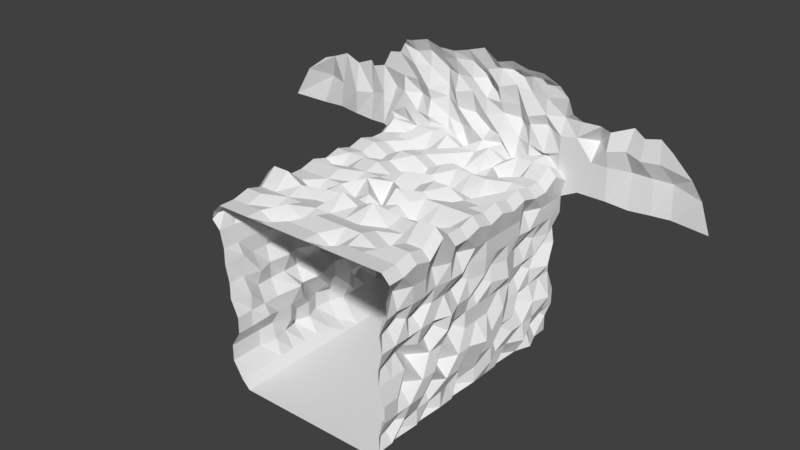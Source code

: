 # Source: cliffs2.blend  (saved by Blender 2.78.0; exported with 4.5.12 LTS)
import bpy
from mathutils import Matrix  # noqa: F401  (used for matrix-valued properties, if any)

bpy.ops.wm.read_factory_settings(use_empty=True)
scene = bpy.context.scene
scene.name = 'Scene'

# ---- collections
col_collection_1 = bpy.data.collections.new('Collection 1'); scene.collection.children.link(col_collection_1)

# ---- materials (node trees are filled in below, after node groups)
mat_material = bpy.data.materials.new('Material')
mat_material.alpha_threshold = 0.0
mat_material.use_transparent_shadow = False
mat_material.roughness = 0.5
mat_material.line_color = (0.0, 0.0, 0.0, 1.0)

# ---- material node trees

# ---- world
world_world = bpy.data.worlds.new('World'); scene.world = world_world
world_world.color = (0.05088, 0.05088, 0.05088)
world_world.use_sun_shadow = False
world_world.sun_shadow_jitter_overblur = 0.0
world_world.cycles.sampling_method = 'MANUAL'

# ---- meshes
me_cube = bpy.data.meshes.new('Cube')
me_cube.from_pydata([(1.0, 1.0, -1.0), (1.0, -1.0, -1.0), (-1.0, -1.0, -1.0), (-1.0, 1.0, -1.0), (1.0, 5.0, -1.0), (-1.0, 5.0, -1.0), (-1.0, 3.0, -1.0), (1.0, 3.0, -1.0), (1.0, 7.0, -1.0), (-1.0, 7.0, -1.0), (1.0, 9.0, -1.0), (-1.0, 9.0, -1.0), (1.0, -3.0, -1.0), (-1.0, -3.0, -1.0), (1.0, -5.0, -1.0), (-1.0, -5.0, -1.0), (1.0, -7.0, -1.0), (-1.0, -7.0, -1.0), (1.0, -9.0, -1.0), (-1.0, -9.0, -1.0), (1.0, -11.0, -1.0), (-1.0, -11.0, -1.0), (1.0, 11.0, -1.0), (-1.0, 11.0, -1.0), (1.0, 13.0, -1.0), (-1.0, 13.0, -1.0), (1.0, 15.0, -1.0), (-1.0, 15.0, -1.0), (1.0, -13.0, -1.0), (-1.0, -13.0, -1.0), (1.0, -15.0, -1.0), (-1.0, -15.0, -1.0), (3.0, 1.0, -1.0), (3.0, -1.0, -1.0), (3.0, 5.0, -1.0), (3.0, 3.0, -1.0), (3.0, 7.0, -1.0), (3.0, 9.0, -1.0), (3.0, -3.0, -1.0), (3.0, -5.0, -1.0), (3.0, -7.0, -1.0), (3.0, -9.0, -1.0), (3.0, -11.0, -1.0), (3.0, 11.0, -1.0), (3.0, 13.0, -1.0), (3.0, 15.0, -1.0), (3.0, -13.0, -1.0), (3.0, -15.0, -1.0), (5.0, 1.0, -1.0), (5.0, -1.0, -1.0), (5.0, 5.0, -1.0), (5.0, 3.0, -1.0), (5.0, 7.0, -1.0), (5.0, 9.0, -1.0), (5.0, -3.0, -1.0), (5.0, -5.0, -1.0), (5.0, -7.0, -1.0), (5.0, -9.0, -1.0), (5.0, -11.0, -1.0), (5.0, 11.0, -1.0), (5.0, 13.0, -1.0), (5.0, 15.0, -1.0), (5.0, -13.0, -1.0), (5.0, -15.0, -1.0), (7.0, 1.0, -1.0), (7.0, -1.0, -1.0), (7.0, 5.0, -1.0), (7.0, 3.0, -1.0), (7.0, 7.0, -1.0), (7.0, 9.0, -1.0), (7.0, -3.0, -1.0), (7.0, -5.0, -1.0), (7.0, -7.0, -1.0), (7.0, -9.0, -1.0), (7.0, -11.0, -1.0), (7.0, 11.0, -1.0), (7.0, 13.0, -1.0), (7.0, 15.0, -1.0), (7.0, -13.0, -1.0), (7.0, -15.0, -1.0), (9.0, 1.0, -1.0), (9.0, -1.0, -1.0), (9.0, 5.0, -1.0), (9.0, 3.0, -1.0), (9.0, 7.0, -1.0), (9.0, 9.0, -1.0), (9.0, -3.0, -1.0), (9.0, -5.0, -1.0), (9.0, -7.0, -1.0), (9.0, -9.0, -1.0), (9.0, -11.0, -1.0), (9.0, 11.0, -1.0), (9.0, 13.0, -1.0), (9.0, 15.0, -1.0), (9.0, -13.0, -1.0), (9.0, -15.0, -1.0), (-3.0, -1.0, -1.0), (-3.0, 1.0, -1.0), (-3.0, 5.0, -1.0), (-3.0, 3.0, -1.0), (-3.0, 7.0, -1.0), (-3.0, 9.0, -1.0), (-3.0, -3.0, -1.0), (-3.0, -5.0, -1.0), (-3.0, -7.0, -1.0), (-3.0, -9.0, -1.0), (-3.0, -11.0, -1.0), (-3.0, 11.0, -1.0), (-3.0, 13.0, -1.0), (-3.0, 15.0, -1.0), (-3.0, -13.0, -1.0), (-3.0, -15.0, -1.0), (-5.0, -1.0, -1.0), (-5.0, 1.0, -1.0), (-5.0, 5.0, -1.0), (-5.0, 3.0, -1.0), (-5.0, 7.0, -1.0), (-5.0, 9.0, -1.0), (-5.0, -3.0, -1.0), (-5.0, -5.0, -1.0), (-5.0, -7.0, -1.0), (-5.0, -9.0, -1.0), (-5.0, -11.0, -1.0), (-5.0, 11.0, -1.0), (-5.0, 13.0, -1.0), (-5.0, 15.0, -1.0), (-5.0, -13.0, -1.0), (-5.0, -15.0, -1.0), (-7.0, -1.0, -1.0), (-7.0, 1.0, -1.0), (-7.0, 5.0, -1.0), (-7.0, 3.0, -1.0), (-7.0, 7.0, -1.0), (-7.0, 9.0, -1.0), (-7.0, -3.0, -1.0), (-7.0, -5.0, -1.0), (-7.0, -7.0, -1.0), (-7.0, -9.0, -1.0), (-7.0, -11.0, -1.0), (-7.0, 11.0, -1.0), (-7.0, 13.0, -1.0), (-7.0, 15.0, -1.0), (-7.0, -13.0, -1.0), (-7.0, -15.0, -1.0), (-9.0, -1.0, -1.0), (-9.0, 1.0, -1.0), (-9.0, 5.0, -1.0), (-9.0, 3.0, -1.0), (-9.0, 7.0, -1.0), (-9.0, 9.0, -1.0), (-9.0, -3.0, -1.0), (-9.0, -5.0, -1.0), (-9.0, -7.0, -1.0), (-9.0, -9.0, -1.0), (-9.0, -11.0, -1.0), (-9.0, 11.0, -1.0), (-9.0, 13.0, -1.0), (-9.0, 15.0, -1.0), (-9.0, -13.0, -1.0), (-9.0, -15.0, -1.0), (10.0, 1.0, 0.0), (8.289, -1.0, 0.0), (10.0, 5.0, 0.0), (10.0, 3.0, 0.0), (8.695, 7.0, 0.0), (10.0, 9.0, 0.0), (10.0, -3.0, 0.0), (10.0, -5.0, 0.0), (8.289, -7.0, 0.0), (10.0, -9.0, 0.0), (8.695, -11.0, 0.0), (10.78, 11.0, 0.0), (10.0, 13.0, 0.0), (10.0, 15.0, 0.0), (10.0, -13.0, 0.0), (10.0, -15.0, 0.0), (10.0, 1.0, 2.0), (9.426, -1.0, 2.613), (10.0, 5.0, 2.0), (10.78, 3.0, 2.0), (10.0, 7.0, 2.0), (11.15, 9.0, 2.0), (9.426, -3.0, 2.0), (10.0, -5.0, 2.0), (10.0, -7.0, 2.0), (10.0, -9.0, 2.0), (10.0, -11.0, 2.0), (10.0, 11.0, 2.0), (8.289, 13.0, 3.253), (10.0, 15.0, 2.0), (8.695, -13.0, 2.0), (10.0, -15.0, 2.0), (10.75, 1.0, 4.0), (9.961, -1.0, 4.0), (9.044, 5.0, 5.253), (10.75, 3.0, 4.0), (10.75, 7.0, 4.0), (10.75, 9.0, 4.0), (10.75, -3.0, 4.0), (10.75, -5.0, 4.0), (9.044, -7.0, 4.0), (10.75, -9.0, 4.0), (10.75, -11.0, 4.0), (10.75, 11.0, 4.0), (10.75, 13.0, 4.0), (10.75, 15.0, 4.0), (10.75, -13.0, 4.0), (10.75, -15.0, 4.0), (11.53, 1.0, 6.0), (10.75, -1.0, 6.0), (10.75, 5.0, 6.0), (10.75, 3.0, 6.0), (10.75, 7.0, 6.0), (9.044, 9.0, 6.613), (10.75, -3.0, 6.0), (9.044, -5.0, 5.56), (10.75, -7.0, 6.0), (10.75, -9.0, 6.0), (9.044, -11.0, 6.0), (10.75, 11.0, 6.0), (11.53, 13.0, 6.0), (10.75, 15.0, 6.0), (10.75, -13.0, 6.0), (10.75, -15.0, 6.0), (10.0, 1.0, 8.0), (10.0, -1.0, 8.0), (10.78, 5.0, 8.0), (10.0, 3.0, 8.0), (10.0, 7.0, 8.0), (10.0, 9.0, 8.0), (8.289, -3.0, 9.051), (10.0, -5.0, 8.0), (10.0, -7.0, 8.0), (8.289, -9.0, 8.0), (10.0, -11.0, 8.0), (10.0, 11.0, 8.0), (10.0, 13.0, 8.0), (10.0, 15.0, 8.0), (10.0, -13.0, 8.0), (10.0, -15.0, 8.0), (10.0, 1.0, 10.0), (10.0, -1.0, 10.0), (10.0, 5.0, 10.0), (10.0, 3.0, 10.0), (10.0, 7.0, 10.0), (8.289, 9.226, 11.05), (10.0, -3.0, 10.0), (10.78, -5.0, 10.0), (8.061, -6.774, 11.05), (10.0, -9.0, 10.0), (8.289, -11.0, 10.0), (10.0, 11.0, 10.0), (11.15, 13.0, 10.0), (10.0, 15.0, 10.0), (8.695, -13.0, 10.0), (10.0, -15.0, 10.0), (8.78, 1.226, 13.05), (10.49, -1.0, 12.0), (11.27, 5.0, 12.0), (10.49, 3.0, 12.0), (10.49, 7.0, 12.0), (10.49, 9.0, 12.0), (10.49, -3.0, 12.0), (11.27, -5.0, 12.0), (10.49, -7.0, 12.0), (10.49, -9.0, 12.0), (10.49, -11.0, 12.0), (10.49, 11.0, 12.0), (9.345, 13.0, 12.0), (10.49, 15.0, 12.0), (10.49, -13.0, 12.0), (10.49, -15.0, 12.0), (10.93, 1.0, 14.0), (10.15, -1.0, 14.0), (10.93, 5.0, 14.0), (10.15, 3.0, 14.0), (10.15, 7.0, 14.0), (9.22, 9.0, 14.76), (8.78, -3.0, 14.63), (10.15, -5.0, 14.0), (10.15, -7.0, 14.0), (8.78, -9.0, 13.52), (10.15, -11.0, 14.0), (10.15, 11.0, 14.0), (10.93, 13.0, 14.0), (10.15, 15.0, 14.0), (8.846, -13.0, 14.57), (10.15, -15.0, 14.0), (11.03, 1.0, 16.0), (10.24, -1.0, 16.0), (11.03, 5.0, 16.0), (11.03, 3.0, 16.0), (11.03, 7.0, 16.22), (11.03, 9.0, 16.0), (11.03, -3.0, 16.0), (11.03, -5.0, 16.0), (10.65, -7.0, 16.0), (11.03, -9.0, 16.0), (11.03, -11.0, 16.0), (11.03, 11.0, 16.0), (11.03, 13.0, 16.0), (11.03, 15.0, 16.0), (10.72, -13.0, 16.0), (11.03, -15.0, 16.0), (11.03, 1.0, 18.0), (11.03, -1.0, 18.0), (11.03, 5.0, 18.0), (11.03, 3.0, 18.0), (11.03, 7.0, 18.0), (10.1, 9.0, 18.0), (10.1, -3.0, 18.0), (11.03, -5.0, 18.0), (10.1, -7.0, 18.0), (11.03, -9.0, 18.0), (11.03, -11.0, 18.0), (11.03, 11.0, 18.0), (11.03, 13.0, 18.0), (11.03, 15.0, 18.0), (10.13, -13.0, 18.0), (11.03, -15.0, 18.0), (-10.0, -1.0, 0.0), (-10.59, 1.0, 0.0), (-10.0, 5.0, 0.0), (-10.0, 3.0, 0.0), (-10.0, 7.0, 0.0), (-10.0, 9.0, 0.0), (-10.0, -3.0, 0.0), (-10.0, -5.0, 0.0), (-10.0, -7.0, 0.0), (-10.0, -9.0, 0.0), (-10.0, -11.0, 0.0), (-10.0, 11.0, 0.0), (-10.0, 13.0, 0.0), (-10.0, 15.0, 0.0), (-10.0, -13.0, 0.0), (-10.0, -15.0, 0.0), (-12.07, -1.0, 2.0), (-11.83, 1.0, 2.0), (-11.23, 5.0, 2.0), (-11.23, 3.0, 2.0), (-11.23, 7.0, 2.0), (-11.23, 9.0, 2.0), (-11.23, -3.0, 2.0), (-12.07, -5.0, 2.0), (-11.23, -7.0, 2.0), (-10.51, -9.0, 2.0), (-11.23, -11.0, 2.0), (-12.31, 11.0, 2.0), (-10.15, 13.0, 2.0), (-11.23, 15.0, 2.0), (-11.23, -13.0, 2.0), (-11.23, -15.0, 2.0), (-12.07, -1.0, 4.0), (-11.83, 1.0, 4.0), (-11.23, 5.0, 4.0), (-10.13, 3.0, 4.0), (-12.07, 7.0, 4.0), (-11.23, 9.0, 4.0), (-11.23, -3.0, 4.0), (-11.23, -5.0, 4.0), (-10.13, -7.0, 4.0), (-11.23, -9.0, 4.0), (-11.23, -11.0, 4.0), (-11.23, 11.0, 4.0), (-11.23, 13.0, 4.0), (-11.23, 15.0, 4.0), (-11.23, -13.0, 4.0), (-11.23, -15.0, 4.0), (-10.0, -1.0, 6.0), (-10.59, 1.0, 6.0), (-10.0, 5.0, 6.0), (-10.0, 3.0, 6.0), (-10.0, 7.0, 6.0), (-10.0, 9.0, 6.0), (-11.07, -3.0, 6.0), (-10.0, -5.0, 6.0), (-10.0, -7.0, 6.0), (-10.0, -9.0, 6.0), (-9.274, -11.0, 6.708), (-8.893, 11.89, 6.0), (-10.0, 13.0, 6.708), (-10.0, 15.0, 6.0), (-10.0, -13.0, 6.0), (-10.0, -15.0, 6.0), (-10.0, -1.0, 8.0), (-10.59, 1.0, 8.0), (-8.893, 5.26, 8.551), (-10.0, 3.0, 8.0), (-10.0, 7.0, 8.0), (-10.0, 9.0, 8.0), (-8.935, -3.634, 8.551), (-10.0, -5.0, 8.0), (-8.893, -6.366, 8.551), (-10.0, -9.0, 8.0), (-10.0, -11.0, 8.0), (-10.0, 11.0, 8.0), (-11.07, 13.0, 8.0), (-10.0, 15.0, 8.0), (-10.0, -13.0, 8.0), (-10.0, -15.0, 8.0), (-10.92, -1.0, 10.0), (-12.59, 1.0, 10.0), (-10.92, 5.0, 10.0), (-10.92, 3.0, 10.0), (-9.817, 7.0, 10.0), (-10.92, 9.0, 10.0), (-10.92, -3.0, 10.0), (-10.92, -5.0, 10.0), (-10.92, -7.0, 10.0), (-10.92, -9.0, 10.0), (-10.92, -11.0, 10.0), (-11.76, 11.0, 10.0), (-10.92, 13.0, 10.0), (-10.92, 15.0, 10.0), (-9.817, -13.0, 10.0), (-10.92, -15.0, 10.0), (-10.92, -1.0, 12.0), (-11.51, 1.0, 12.0), (-10.92, 5.0, 12.0), (-12.0, 3.0, 12.0), (-9.817, 7.0, 12.0), (-11.76, 9.0, 12.0), (-9.817, -3.0, 12.0), (-10.92, -5.0, 12.0), (-9.817, -7.0, 12.55), (-10.92, -9.0, 12.0), (-10.2, -11.0, 12.0), (-10.92, 11.0, 12.0), (-10.92, 13.0, 12.0), (-10.92, 15.0, 12.0), (-10.92, -13.0, 12.0), (-10.92, -15.0, 12.0), (-11.39, -1.0, 14.0), (-11.99, 1.0, 14.0), (-11.39, 5.0, 14.0), (-11.39, 3.0, 14.0), (-11.39, 7.0, 14.0), (-11.39, 9.0, 14.0), (-10.29, -3.0, 14.0), (-11.39, -5.0, 14.0), (-11.39, -7.0, 14.0), (-11.39, -9.0, 14.0), (-11.39, -11.0, 14.0), (-10.81, 11.0, 14.0), (-11.39, 13.0, 14.0), (-11.39, 15.0, 14.0), (-10.67, -13.0, 14.71), (-11.39, -15.0, 14.0), (-12.23, -1.0, 16.0), (-11.99, 1.0, 16.0), (-11.83, 5.0, 16.0), (-10.81, 3.0, 16.55), (-11.83, 7.0, 16.0), (-11.24, 9.0, 16.0), (-11.39, -3.0, 16.0), (-11.39, -5.0, 16.0), (-10.67, -7.0, 16.47), (-10.67, -9.0, 16.0), (-11.39, -11.0, 16.0), (-11.83, 11.0, 16.0), (-11.24, 13.0, 16.0), (-11.83, 15.0, 16.0), (-11.39, -13.0, 16.0), (-11.39, -15.0, 16.0), (-11.83, -1.0, 18.0), (-11.68, 1.0, 18.0), (-11.83, 5.0, 18.0), (-11.83, 3.0, 18.0), (-10.5, 7.0, 18.0), (-11.83, 9.0, 18.0), (-11.83, -3.0, 18.0), (-11.83, -5.0, 18.0), (-11.09, -7.0, 18.0), (-11.83, -9.0, 18.0), (-11.09, -11.0, 18.0), (-10.5, 11.0, 18.0), (-11.83, 13.0, 18.0), (-11.83, 15.0, 18.0), (-11.83, -13.0, 18.0), (-11.83, -15.0, 18.0), (11.49, -15.0, 20.0), (11.49, -13.0, 20.0), (11.49, 15.0, 20.0), (11.49, 13.0, 21.13), (11.49, 11.0, 20.0), (11.49, -11.0, 20.54), (11.49, -9.0, 20.0), (11.49, -7.0, 21.72), (11.49, -5.0, 20.0), (11.49, -3.0, 20.0), (11.49, 9.0, 20.0), (11.49, 7.0, 20.54), (11.49, 3.0, 20.54), (11.49, 5.0, 20.0), (11.49, -1.0, 20.54), (11.49, 1.0, 20.0), (-12.83, -1.0, 20.03), (-12.83, 1.0, 19.0), (-12.83, 5.0, 19.0), (-11.92, 3.0, 19.38), (-12.83, 7.0, 20.03), (-12.83, 9.0, 19.0), (-12.83, -3.0, 19.0), (-12.83, -5.0, 19.81), (-12.83, -7.0, 20.03), (-12.83, -9.0, 19.0), (-12.83, -11.0, 19.0), (-11.92, 11.0, 19.34), (-12.83, 13.0, 19.0), (-12.83, 15.0, 19.0), (-12.83, -13.0, 20.03), (-12.83, -15.0, 19.0), (10.49, -15.0, 21.0), (10.49, -13.0, 21.0), (10.49, 15.0, 21.0), (10.49, 13.0, 22.13), (10.49, 11.0, 21.0), (10.49, -11.0, 21.54), (10.49, -9.0, 21.0), (10.49, -7.0, 22.72), (10.49, -5.0, 21.0), (10.49, -3.0, 21.0), (10.49, 9.0, 21.0), (10.49, 7.0, 21.54), (10.49, 3.0, 21.54), (10.49, 5.0, 21.0), (10.49, -1.0, 21.54), (10.49, 1.0, 21.0), (8.487, -15.0, 21.0), (8.487, -13.0, 21.0), (8.487, 15.84, 22.04), (8.487, 13.0, 22.13), (8.487, 11.0, 21.0), (8.487, -11.0, 21.54), (8.487, -9.0, 21.0), (8.487, -7.0, 22.72), (8.487, -5.0, 21.0), (8.487, -3.0, 19.94), (8.487, 9.0, 21.0), (8.487, 7.0, 20.24), (8.487, 3.0, 20.48), (8.487, 5.0, 21.0), (8.487, -1.0, 21.54), (8.487, 1.0, 21.0), (6.487, -15.0, 21.0), (6.487, -13.0, 21.0), (6.487, 15.0, 21.5), (6.487, 13.0, 22.13), (6.487, 11.0, 18.63), (6.487, -11.0, 20.5), (6.487, -9.0, 19.94), (6.487, -7.0, 20.47), (6.487, -5.0, 21.0), (6.487, -3.0, 19.96), (6.487, 9.0, 21.0), (6.487, 7.0, 21.54), (6.487, 3.0, 20.5), (6.487, 5.0, 19.69), (6.487, -1.0, 21.54), (6.487, 1.0, 21.0), (4.487, -15.0, 21.0), (4.487, -13.0, 21.0), (4.487, 15.13, 20.08), (4.487, 13.0, 21.08), (4.487, 11.0, 21.0), (4.487, -11.0, 21.54), (4.487, -9.0, 21.0), (4.487, -7.0, 20.47), (4.487, -5.0, 21.0), (4.487, -3.0, 19.38), (4.487, 9.0, 19.94), (4.487, 7.0, 21.54), (4.487, 3.0, 21.54), (4.487, 5.0, 19.96), (4.487, -1.0, 21.54), (4.487, 1.0, 19.96), (2.487, -15.0, 21.0), (2.487, -13.0, 19.96), (2.487, 15.71, 21.78), (2.487, 13.0, 22.13), (2.487, 11.0, 19.38), (2.487, -11.0, 21.54), (2.487, -9.0, 21.0), (2.487, -7.0, 22.72), (2.487, -5.0, 21.0), (2.487, -3.0, 21.0), (2.487, 9.0, 19.96), (2.487, 7.0, 21.54), (2.487, 3.0, 21.54), (2.487, 5.0, 19.38), (2.487, -1.0, 20.48), (2.487, 1.0, 21.0), (0.487, -15.0, 21.0), (0.487, -13.0, 21.0), (0.487, 14.5, 22.04), (0.487, 13.0, 21.08), (0.487, 11.0, 19.69), (0.487, -11.0, 21.54), (0.487, -9.0, 21.0), (0.487, -7.0, 21.68), (0.487, -5.0, 21.0), (0.487, -3.0, 19.96), (0.487, 9.0, 21.0), (0.487, 7.0, 21.54), (0.487, 3.0, 20.48), (0.487, 5.0, 21.0), (0.487, -1.0, 21.54), (0.487, 1.0, 19.94), (-1.513, -15.0, 21.0), (-1.513, -13.0, 21.0), (-1.513, 15.0, 19.73), (-1.513, 13.0, 21.08), (-1.513, 11.0, 21.0), (-1.513, -11.0, 21.54), (-1.513, -9.0, 21.0), (-1.513, -7.0, 22.72), (-1.513, -5.0, 19.38), (-1.513, -3.0, 21.0), (-1.513, 9.0, 19.96), (-1.513, 7.0, 20.5), (-1.513, 3.0, 21.54), (-1.513, 5.0, 19.03), (-1.513, -1.0, 18.85), (-1.513, 1.0, 21.0), (-3.513, -15.0, 21.0), (-3.513, -13.0, 21.0), (-3.513, 15.0, 21.0), (-3.513, 13.0, 22.13), (-3.513, 11.0, 21.0), (-3.513, -11.0, 20.5), (-3.513, -9.0, 21.0), (-3.513, -7.0, 20.55), (-3.513, -5.0, 19.38), (-3.513, -3.0, 19.96), (-3.513, 9.0, 21.0), (-3.513, 7.0, 21.54), (-3.513, 3.0, 20.5), (-3.513, 5.0, 19.96), (-3.513, -1.0, 21.54), (-3.513, 1.0, 21.0), (-5.513, -15.0, 21.0), (-5.513, -13.0, 19.96), (-5.513, 15.84, 21.58), (-5.513, 13.0, 22.13), (-5.513, 11.0, 19.96), (-5.513, -11.0, 21.54), (-5.513, -9.0, 21.0), (-5.513, -7.0, 20.55), (-5.513, -5.0, 21.0), (-5.513, -3.0, 21.0), (-5.513, 9.0, 21.0), (-5.513, 7.0, 21.54), (-5.513, 3.0, 21.54), (-5.513, 5.0, 21.0), (-5.513, -1.0, 20.48), (-5.513, 1.0, 21.0), (-7.513, -15.0, 21.0), (-7.513, -13.0, 21.0), (-7.513, 15.0, 22.04), (-7.513, 13.0, 22.13), (-7.513, 11.0, 21.0), (-7.513, -11.0, 20.5), (-7.513, -9.0, 21.0), (-7.513, -7.0, 21.66), (-7.513, -5.0, 19.96), (-7.513, -3.0, 21.0), (-7.513, 9.0, 19.96), (-7.513, 7.0, 20.5), (-7.513, 3.0, 21.54), (-7.513, 5.0, 19.96), (-7.513, -1.0, 21.54), (-7.513, 1.0, 21.0), (-9.513, -15.0, 21.0), (-9.513, -13.0, 21.0), (-9.513, 15.0, 21.0), (-9.513, 13.0, 20.82), (-9.513, 11.0, 21.0), (-9.513, -11.0, 21.54), (-9.513, -9.0, 21.0), (-9.513, -7.0, 22.72), (-9.513, -5.0, 21.0), (-9.513, -3.0, 21.0), (-9.513, 9.0, 21.0), (-9.513, 7.0, 21.54), (-9.513, 3.0, 21.54), (-9.513, 5.0, 21.0), (-9.513, -1.0, 21.54), (-9.513, 1.0, 19.96), (-11.51, -15.0, 21.0), (-11.51, -13.0, 21.0), (-11.51, 15.84, 21.0), (-11.51, 13.0, 22.13), (-11.51, 11.0, 21.0), (-11.51, -11.0, 21.54), (-11.51, -9.0, 21.0), (-11.51, -7.0, 22.72), (-11.51, -5.0, 21.0), (-11.51, -3.0, 21.0), (-11.51, 9.0, 21.0), (-11.51, 7.0, 21.54), (-11.51, 3.0, 21.54), (-11.51, 5.0, 21.0), (-11.51, -1.0, 21.54), (-11.51, 1.0, 21.0), (-12.51, -15.0, 20.0), (-12.51, -13.0, 20.0), (-12.51, 15.0, 20.0), (-12.51, 13.0, 21.13), (-12.51, 11.0, 20.0), (-12.51, -11.0, 20.54), (-12.51, -9.0, 20.0), (-12.51, -7.0, 21.72), (-12.51, -5.0, 20.0), (-12.51, -3.0, 20.0), (-12.51, 9.0, 20.0), (-12.51, 7.0, 20.54), (-12.51, 3.0, 20.54), (-12.51, 5.0, 20.0), (-12.51, -1.0, 20.54), (-12.51, 1.0, 20.0), (13.05, 15.1, 27.28), (8.487, 15.0, 22.46), (6.487, 15.0, 23.0), (4.487, 15.93, 23.0), (2.487, 15.0, 23.0), (0.487, 15.93, 23.0), (-1.513, 15.0, 23.0), (-3.513, 15.93, 22.46), (-5.513, 15.93, 23.0), (-7.513, 14.43, 23.0), (-9.513, 15.0, 23.0), (-11.51, 15.0, 23.0), (10.49, 15.0, 25.0), (8.487, 15.93, 25.57), (6.487, 15.0, 25.38), (4.487, 16.84, 25.0), (2.487, 15.66, 25.57), (0.487, 15.0, 25.0), (-1.513, 15.93, 24.46), (-3.513, 15.0, 25.0), (-5.513, 15.91, 25.57), (-7.513, 15.0, 25.0), (-9.513, 15.93, 25.0), (-11.51, 15.0, 25.03), (10.49, 15.74, 27.0), (8.487, 15.0, 27.0), (6.487, 14.43, 26.46), (4.487, 15.91, 27.0), (2.487, 15.0, 27.0), (0.487, 15.09, 27.0), (-1.513, 15.0, 27.38), (-3.513, 14.43, 27.0), (-5.513, 15.93, 27.0), (-7.513, 14.43, 26.46), (-9.513, 15.0, 27.0), (-11.51, 15.0, 27.0), (11.11, 15.13, 29.45), (8.487, 15.0, 29.0), (6.487, 15.17, 29.0), (4.487, 15.0, 29.57), (2.487, 14.43, 29.0), (0.487, 16.57, 29.0), (-1.513, 15.0, 29.0), (-3.513, 15.0, 29.0), (-5.513, 15.91, 29.03), (-7.513, 15.0, 29.0), (-9.513, 14.43, 29.0), (-12.18, 15.01, 29.78), (10.05, 14.91, 30.69), (8.487, 15.0, 31.0), (6.487, 15.0, 31.0), (4.487, 15.66, 31.0), (2.487, 15.0, 31.0), (0.487, 15.0, 30.46), (-1.513, 15.0, 31.0), (-3.513, 14.43, 31.0), (-5.513, 15.0, 30.46), (-7.513, 15.0, 31.0), (-9.513, 15.0, 30.46), (-11.51, 15.0, 31.0), (9.336, 13.83, 31.69), (8.487, 14.0, 32.0), (6.487, 14.0, 32.0), (4.435, 14.05, 32.5), (2.487, 14.0, 32.0), (0.5613, 14.14, 33.17), (-1.43, 14.07, 32.54), (-3.513, 14.0, 32.0), (-5.513, 14.0, 32.0), (-7.43, 14.07, 32.54), (-9.513, 14.0, 32.0), (-10.51, 14.1, 31.84), (-13.51, 15.0, 22.0), (-13.51, 15.91, 25.0), (-14.69, 14.98, 27.61), (-13.67, 15.0, 29.53), (-14.83, 15.0, 20.0), (-14.83, 15.0, 24.0), (-16.83, 15.0, 20.0), (-16.83, 15.34, 23.46), (-16.21, 14.86, 27.22), (-19.4, 15.0, 20.23), (-18.83, 14.43, 23.46), (-21.85, 14.99, 20.57), (-21.47, 15.03, 23.77), (-24.79, 15.02, 20.45), (-24.04, 15.94, 23.89), (-16.78, 15.05, 27.77), (-18.83, 15.0, 27.0), (-20.78, 15.05, 27.77), (-22.83, 15.0, 27.0), (-29.81, 15.08, 20.38), (-27.43, 15.04, 24.34), (-24.55, 15.12, 26.41), (12.49, 15.0, 25.38), (13.03, 15.0, 19.0), (11.49, 15.0, 20.0), (10.49, 15.0, 21.0), (10.49, 15.0, 23.0), (12.49, 15.0, 22.0), (11.94, 14.82, 27.97), (15.29, 15.14, 27.34), (14.49, 16.65, 25.0), (14.49, 15.0, 23.0), (14.51, 15.0, 19.0), (16.49, 15.0, 27.0), (16.49, 14.43, 25.0), (16.49, 15.0, 23.0), (16.51, 15.0, 19.0), (18.85, 15.8, 27.88), (18.49, 15.0, 25.38), (18.98, 15.91, 22.81), (19.34, 14.99, 18.81), (20.48, 15.04, 27.34), (20.49, 14.43, 25.0), (21.51, 15.72, 22.92), (22.13, 14.96, 19.08), (22.29, 15.06, 27.75), (22.49, 15.0, 25.0), (23.85, 15.89, 22.89), (24.43, 14.94, 19.26), (23.7, 15.04, 26.66), (26.19, 15.0, 24.28), (27.51, 14.97, 22.36), (28.73, 14.92, 18.89)], [], [(0, 3, 2, 1), (4, 8, 9, 5), (8, 10, 11, 9), (7, 4, 5, 6), (0, 7, 6, 3), (2, 13, 12, 1), (13, 15, 14, 12), (15, 17, 16, 14), (17, 19, 18, 16), (19, 21, 20, 18), (10, 22, 23, 11), (22, 24, 25, 23), (24, 26, 27, 25), (21, 29, 28, 20), (29, 31, 30, 28), (4, 34, 36, 8), (14, 39, 38, 12), (22, 43, 44, 24), (20, 42, 41, 18), (30, 47, 46, 28), (0, 32, 35, 7), (1, 33, 32, 0), (8, 36, 37, 10), (16, 40, 39, 14), (7, 35, 34, 4), (24, 44, 45, 26), (12, 38, 33, 1), (10, 37, 43, 22), (18, 41, 40, 16), (28, 46, 42, 20), (37, 53, 59, 43), (34, 50, 52, 36), (43, 59, 60, 44), (36, 52, 53, 37), (44, 60, 61, 45), (38, 54, 49, 33), (46, 62, 58, 42), (39, 55, 54, 38), (47, 63, 62, 46), (40, 56, 55, 39), (33, 49, 48, 32), (41, 57, 56, 40), (32, 48, 51, 35), (42, 58, 57, 41), (35, 51, 50, 34), (58, 74, 73, 57), (51, 67, 66, 50), (53, 69, 75, 59), (50, 66, 68, 52), (59, 75, 76, 60), (52, 68, 69, 53), (60, 76, 77, 61), (54, 70, 65, 49), (62, 78, 74, 58), (55, 71, 70, 54), (63, 79, 78, 62), (56, 72, 71, 55), (49, 65, 64, 48), (57, 73, 72, 56), (48, 64, 67, 51), (65, 81, 80, 64), (73, 89, 88, 72), (64, 80, 83, 67), (74, 90, 89, 73), (67, 83, 82, 66), (69, 85, 91, 75), (66, 82, 84, 68), (75, 91, 92, 76), (68, 84, 85, 69), (76, 92, 93, 77), (70, 86, 81, 65), (78, 94, 90, 74), (71, 87, 86, 70), (79, 95, 94, 78), (72, 88, 87, 71), (17, 104, 105, 19), (21, 106, 110, 29), (3, 97, 96, 2), (25, 108, 107, 23), (6, 99, 97, 3), (13, 102, 103, 15), (11, 101, 100, 9), (19, 105, 106, 21), (29, 110, 111, 31), (27, 109, 108, 25), (15, 103, 104, 17), (9, 100, 98, 5), (23, 107, 101, 11), (2, 96, 102, 13), (5, 98, 99, 6), (109, 125, 124, 108), (96, 112, 118, 102), (106, 122, 126, 110), (102, 118, 119, 103), (110, 126, 127, 111), (103, 119, 120, 104), (100, 116, 114, 98), (104, 120, 121, 105), (98, 114, 115, 99), (105, 121, 122, 106), (97, 113, 112, 96), (107, 123, 117, 101), (99, 115, 113, 97), (108, 124, 123, 107), (101, 117, 116, 100), (115, 131, 129, 113), (124, 140, 139, 123), (117, 133, 132, 116), (125, 141, 140, 124), (112, 128, 134, 118), (122, 138, 142, 126), (118, 134, 135, 119), (126, 142, 143, 127), (119, 135, 136, 120), (116, 132, 130, 114), (120, 136, 137, 121), (114, 130, 131, 115), (121, 137, 138, 122), (113, 129, 128, 112), (123, 139, 133, 117), (137, 153, 154, 138), (129, 145, 144, 128), (139, 155, 149, 133), (131, 147, 145, 129), (140, 156, 155, 139), (133, 149, 148, 132), (141, 157, 156, 140), (128, 144, 150, 134), (138, 154, 158, 142), (134, 150, 151, 135), (142, 158, 159, 143), (135, 151, 152, 136), (132, 148, 146, 130), (136, 152, 153, 137), (130, 146, 147, 131), (84, 164, 165, 85), (92, 172, 173, 93), (86, 166, 161, 81), (94, 174, 170, 90), (87, 167, 166, 86), (95, 175, 174, 94), (88, 168, 167, 87), (81, 161, 160, 80), (89, 169, 168, 88), (80, 160, 163, 83), (90, 170, 169, 89), (83, 163, 162, 82), (85, 165, 171, 91), (82, 162, 164, 84), (91, 171, 172, 92), (172, 188, 189, 173), (166, 182, 177, 161), (174, 190, 186, 170), (167, 183, 182, 166), (175, 191, 190, 174), (168, 184, 183, 167), (161, 177, 176, 160), (169, 185, 184, 168), (160, 176, 179, 163), (170, 186, 185, 169), (163, 179, 178, 162), (165, 181, 187, 171), (162, 178, 180, 164), (171, 187, 188, 172), (164, 180, 181, 165), (178, 194, 196, 180), (187, 203, 204, 188), (180, 196, 197, 181), (188, 204, 205, 189), (182, 198, 193, 177), (190, 206, 202, 186), (183, 199, 198, 182), (191, 207, 206, 190), (184, 200, 199, 183), (177, 193, 192, 176), (185, 201, 200, 184), (176, 192, 195, 179), (186, 202, 201, 185), (179, 195, 194, 178), (181, 197, 203, 187), (202, 218, 217, 201), (195, 211, 210, 194), (197, 213, 219, 203), (194, 210, 212, 196), (203, 219, 220, 204), (196, 212, 213, 197), (204, 220, 221, 205), (198, 214, 209, 193), (206, 222, 218, 202), (199, 215, 214, 198), (207, 223, 222, 206), (200, 216, 215, 199), (193, 209, 208, 192), (201, 217, 216, 200), (192, 208, 211, 195), (217, 233, 232, 216), (208, 224, 227, 211), (218, 234, 233, 217), (211, 227, 226, 210), (213, 229, 235, 219), (210, 226, 228, 212), (219, 235, 236, 220), (212, 228, 229, 213), (220, 236, 237, 221), (214, 230, 225, 209), (222, 238, 234, 218), (215, 231, 230, 214), (223, 239, 238, 222), (216, 232, 231, 215), (209, 225, 224, 208), (239, 255, 254, 238), (232, 248, 247, 231), (225, 241, 240, 224), (233, 249, 248, 232), (224, 240, 243, 227), (234, 250, 249, 233), (227, 243, 242, 226), (229, 245, 251, 235), (226, 242, 244, 228), (235, 251, 252, 236), (228, 244, 245, 229), (236, 252, 253, 237), (230, 246, 241, 225), (238, 254, 250, 234), (231, 247, 246, 230), (246, 262, 257, 241), (254, 270, 266, 250), (247, 263, 262, 246), (255, 271, 270, 254), (248, 264, 263, 247), (241, 257, 256, 240), (249, 265, 264, 248), (240, 256, 259, 243), (250, 266, 265, 249), (243, 259, 258, 242), (245, 261, 267, 251), (242, 258, 260, 244), (251, 267, 268, 252), (244, 260, 261, 245), (252, 268, 269, 253), (267, 283, 284, 268), (260, 276, 277, 261), (268, 284, 285, 269), (262, 278, 273, 257), (270, 286, 282, 266), (263, 279, 278, 262), (271, 287, 286, 270), (264, 280, 279, 263), (257, 273, 272, 256), (265, 281, 280, 264), (256, 272, 275, 259), (266, 282, 281, 265), (259, 275, 274, 258), (261, 277, 283, 267), (258, 274, 276, 260), (275, 291, 290, 274), (277, 293, 299, 283), (274, 290, 292, 276), (283, 299, 300, 284), (276, 292, 293, 277), (284, 300, 301, 285), (278, 294, 289, 273), (286, 302, 298, 282), (279, 295, 294, 278), (287, 303, 302, 286), (280, 296, 295, 279), (273, 289, 288, 272), (281, 297, 296, 280), (272, 288, 291, 275), (282, 298, 297, 281), (297, 313, 312, 296), (288, 304, 307, 291), (298, 314, 313, 297), (291, 307, 306, 290), (293, 309, 315, 299), (290, 306, 308, 292), (299, 315, 316, 300), (292, 308, 309, 293), (300, 316, 317, 301), (294, 310, 305, 289), (302, 318, 314, 298), (295, 311, 310, 294), (303, 319, 318, 302), (296, 312, 311, 295), (289, 305, 304, 288), (150, 326, 327, 151), (158, 334, 335, 159), (151, 327, 328, 152), (148, 324, 322, 146), (152, 328, 329, 153), (146, 322, 323, 147), (153, 329, 330, 154), (145, 321, 320, 144), (155, 331, 325, 149), (147, 323, 321, 145), (156, 332, 331, 155), (149, 325, 324, 148), (157, 333, 332, 156), (144, 320, 326, 150), (154, 330, 334, 158), (330, 346, 350, 334), (326, 342, 343, 327), (334, 350, 351, 335), (327, 343, 344, 328), (324, 340, 338, 322), (328, 344, 345, 329), (322, 338, 339, 323), (329, 345, 346, 330), (321, 337, 336, 320), (331, 347, 341, 325), (323, 339, 337, 321), (332, 348, 347, 331), (325, 341, 340, 324), (333, 349, 348, 332), (320, 336, 342, 326), (341, 357, 356, 340), (349, 365, 364, 348), (336, 352, 358, 342), (346, 362, 366, 350), (342, 358, 359, 343), (350, 366, 367, 351), (343, 359, 360, 344), (340, 356, 354, 338), (344, 360, 361, 345), (338, 354, 355, 339), (345, 361, 362, 346), (337, 353, 352, 336), (347, 363, 357, 341), (339, 355, 353, 337), (348, 364, 363, 347), (363, 379, 373, 357), (355, 371, 369, 353), (364, 380, 379, 363), (357, 373, 372, 356), (365, 381, 380, 364), (352, 368, 374, 358), (362, 378, 382, 366), (358, 374, 375, 359), (366, 382, 383, 367), (359, 375, 376, 360), (356, 372, 370, 354), (360, 376, 377, 361), (354, 370, 371, 355), (361, 377, 378, 362), (353, 369, 368, 352), (370, 386, 387, 371), (377, 393, 394, 378), (369, 385, 384, 368), (379, 395, 389, 373), (371, 387, 385, 369), (380, 396, 395, 379), (373, 389, 388, 372), (381, 397, 396, 380), (368, 384, 390, 374), (378, 394, 398, 382), (374, 390, 391, 375), (382, 398, 399, 383), (375, 391, 392, 376), (372, 388, 386, 370), (376, 392, 393, 377), (391, 407, 408, 392), (388, 404, 402, 386), (392, 408, 409, 393), (386, 402, 403, 387), (393, 409, 410, 394), (385, 401, 400, 384), (395, 411, 405, 389), (387, 403, 401, 385), (396, 412, 411, 395), (389, 405, 404, 388), (397, 413, 412, 396), (384, 400, 406, 390), (394, 410, 414, 398), (390, 406, 407, 391), (398, 414, 415, 399), (410, 426, 430, 414), (406, 422, 423, 407), (414, 430, 431, 415), (407, 423, 424, 408), (404, 420, 418, 402), (408, 424, 425, 409), (402, 418, 419, 403), (409, 425, 426, 410), (401, 417, 416, 400), (411, 427, 421, 405), (403, 419, 417, 401), (412, 428, 427, 411), (405, 421, 420, 404), (413, 429, 428, 412), (400, 416, 422, 406), (429, 445, 444, 428), (416, 432, 438, 422), (426, 442, 446, 430), (422, 438, 439, 423), (430, 446, 447, 431), (423, 439, 440, 424), (420, 436, 434, 418), (424, 440, 441, 425), (418, 434, 435, 419), (425, 441, 442, 426), (417, 433, 432, 416), (427, 443, 437, 421), (419, 435, 433, 417), (428, 444, 443, 427), (421, 437, 436, 420), (435, 451, 449, 433), (444, 460, 459, 443), (437, 453, 452, 436), (445, 461, 460, 444), (432, 448, 454, 438), (442, 458, 462, 446), (438, 454, 455, 439), (446, 462, 463, 447), (439, 455, 456, 440), (436, 452, 450, 434), (440, 456, 457, 441), (434, 450, 451, 435), (441, 457, 458, 442), (433, 449, 448, 432), (443, 459, 453, 437), (457, 473, 474, 458), (449, 465, 464, 448), (459, 475, 469, 453), (451, 467, 465, 449), (460, 476, 475, 459), (453, 469, 468, 452), (461, 477, 476, 460), (448, 464, 470, 454), (458, 474, 478, 462), (454, 470, 471, 455), (462, 478, 479, 463), (455, 471, 472, 456), (452, 468, 466, 450), (456, 472, 473, 457), (450, 466, 467, 451), (318, 319, 480, 481), (311, 312, 487, 488), (304, 305, 494, 495), (312, 313, 486, 487), (307, 304, 495, 492), (313, 314, 485, 486), (306, 307, 492, 493), (315, 309, 490, 484), (308, 306, 493, 491), (316, 315, 484, 483), (309, 308, 491, 490), (317, 316, 483, 482), (305, 310, 489, 494), (314, 318, 481, 485), (310, 311, 488, 489), (466, 468, 500, 498), (473, 472, 504, 505), (467, 466, 498, 499), (474, 473, 505, 506), (464, 465, 497, 496), (469, 475, 507, 501), (465, 467, 499, 497), (475, 476, 508, 507), (468, 469, 501, 500), (476, 477, 509, 508), (470, 464, 496, 502), (478, 474, 506, 510), (471, 470, 502, 503), (479, 478, 510, 511), (472, 471, 503, 504), (483, 484, 516, 515), (491, 493, 525, 523), (484, 490, 522, 516), (493, 492, 524, 525), (486, 485, 517, 518), (492, 495, 527, 524), (487, 486, 518, 519), (495, 494, 526, 527), (488, 487, 519, 520), (481, 480, 512, 513), (489, 488, 520, 521), (485, 481, 513, 517), (494, 489, 521, 526), (482, 483, 515, 514), (490, 491, 523, 522), (523, 525, 541, 539), (516, 522, 538, 532), (525, 524, 540, 541), (518, 517, 533, 534), (524, 527, 543, 540), (519, 518, 534, 535), (527, 526, 542, 543), (520, 519, 535, 536), (513, 512, 528, 529), (521, 520, 536, 537), (517, 513, 529, 533), (526, 521, 537, 542), (514, 515, 531, 530), (522, 523, 539, 538), (515, 516, 532, 531), (530, 531, 547, 546), (538, 539, 555, 554), (531, 532, 548, 547), (539, 541, 557, 555), (532, 538, 554, 548), (541, 540, 556, 557), (534, 533, 549, 550), (540, 543, 559, 556), (535, 534, 550, 551), (543, 542, 558, 559), (536, 535, 551, 552), (529, 528, 544, 545), (537, 536, 552, 553), (533, 529, 545, 549), (542, 537, 553, 558), (553, 552, 568, 569), (549, 545, 561, 565), (558, 553, 569, 574), (546, 547, 563, 562), (554, 555, 571, 570), (547, 548, 564, 563), (555, 557, 573, 571), (548, 554, 570, 564), (557, 556, 572, 573), (550, 549, 565, 566), (556, 559, 575, 572), (551, 550, 566, 567), (559, 558, 574, 575), (552, 551, 567, 568), (545, 544, 560, 561), (575, 574, 590, 591), (568, 567, 583, 584), (561, 560, 576, 577), (569, 568, 584, 585), (565, 561, 577, 581), (574, 569, 585, 590), (562, 563, 579, 578), (570, 571, 587, 586), (563, 564, 580, 579), (571, 573, 589, 587), (564, 570, 586, 580), (573, 572, 588, 589), (566, 565, 581, 582), (572, 575, 591, 588), (567, 566, 582, 583), (582, 581, 597, 598), (588, 591, 607, 604), (583, 582, 598, 599), (591, 590, 606, 607), (584, 583, 599, 600), (577, 576, 592, 593), (585, 584, 600, 601), (581, 577, 593, 597), (590, 585, 601, 606), (578, 579, 595, 594), (586, 587, 603, 602), (579, 580, 596, 595), (587, 589, 605, 603), (580, 586, 602, 596), (589, 588, 604, 605), (603, 605, 621, 619), (596, 602, 618, 612), (605, 604, 620, 621), (598, 597, 613, 614), (604, 607, 623, 620), (599, 598, 614, 615), (607, 606, 622, 623), (600, 599, 615, 616), (593, 592, 608, 609), (601, 600, 616, 617), (597, 593, 609, 613), (606, 601, 617, 622), (594, 595, 611, 610), (602, 603, 619, 618), (595, 596, 612, 611), (618, 619, 635, 634), (611, 612, 628, 627), (619, 621, 637, 635), (612, 618, 634, 628), (621, 620, 636, 637), (614, 613, 629, 630), (620, 623, 639, 636), (615, 614, 630, 631), (623, 622, 638, 639), (616, 615, 631, 632), (609, 608, 624, 625), (617, 616, 632, 633), (613, 609, 625, 629), (622, 617, 633, 638), (610, 611, 627, 626), (629, 625, 641, 645), (638, 633, 649, 654), (626, 627, 643, 642), (634, 635, 651, 650), (627, 628, 644, 643), (635, 637, 653, 651), (628, 634, 650, 644), (637, 636, 652, 653), (630, 629, 645, 646), (636, 639, 655, 652), (631, 630, 646, 647), (639, 638, 654, 655), (632, 631, 647, 648), (625, 624, 640, 641), (633, 632, 648, 649), (648, 647, 663, 664), (641, 640, 656, 657), (649, 648, 664, 665), (645, 641, 657, 661), (654, 649, 665, 670), (642, 643, 659, 658), (650, 651, 667, 666), (643, 644, 660, 659), (651, 653, 669, 667), (644, 650, 666, 660), (653, 652, 668, 669), (646, 645, 661, 662), (652, 655, 671, 668), (647, 646, 662, 663), (655, 654, 670, 671), (668, 671, 687, 684), (663, 662, 678, 679), (671, 670, 686, 687), (664, 663, 679, 680), (657, 656, 672, 673), (665, 664, 680, 681), (661, 657, 673, 677), (670, 665, 681, 686), (658, 659, 675, 674), (666, 667, 683, 682), (659, 660, 676, 675), (667, 669, 685, 683), (660, 666, 682, 676), (669, 668, 684, 685), (662, 661, 677, 678), (676, 682, 698, 692), (685, 684, 700, 701), (678, 677, 693, 694), (684, 687, 703, 700), (679, 678, 694, 695), (687, 686, 702, 703), (680, 679, 695, 696), (673, 672, 688, 689), (681, 680, 696, 697), (677, 673, 689, 693), (686, 681, 697, 702), (674, 675, 691, 690), (682, 683, 699, 698), (675, 676, 692, 691), (683, 685, 701, 699), (698, 699, 715, 714), (691, 692, 708, 707), (699, 701, 717, 715), (692, 698, 714, 708), (701, 700, 716, 717), (694, 693, 709, 710), (700, 703, 719, 716), (695, 694, 710, 711), (703, 702, 718, 719), (696, 695, 711, 712), (510, 705, 704, 511), (697, 696, 712, 713), (693, 689, 705, 709), (702, 697, 713, 718), (690, 691, 707, 706), (689, 688, 704, 705), (510, 506, 709, 705), (506, 505, 710, 709), (505, 504, 711, 710), (504, 503, 712, 711), (503, 502, 713, 712), (502, 496, 718, 713), (496, 497, 719, 718), (497, 499, 716, 719), (499, 498, 717, 716), (498, 500, 715, 717), (500, 501, 714, 715), (501, 507, 708, 714), (507, 508, 707, 708), (508, 509, 706, 707), (610, 626, 727, 726), (674, 690, 731, 730), (658, 674, 730, 729), (642, 658, 729, 728), (626, 642, 728, 727), (814, 732, 744, 720), (530, 546, 722, 721), (578, 594, 725, 724), (562, 578, 724, 723), (594, 610, 726, 725), (546, 562, 723, 722), (725, 726, 738, 737), (722, 723, 735, 734), (729, 730, 742, 741), (726, 727, 739, 738), (723, 724, 736, 735), (730, 731, 743, 742), (732, 814, 819, 818), (727, 728, 740, 739), (724, 725, 737, 736), (721, 722, 734, 733), (728, 729, 741, 740), (741, 742, 754, 753), (738, 739, 751, 750), (735, 736, 748, 747), (742, 743, 755, 754), (732, 733, 745, 744), (739, 740, 752, 751), (736, 737, 749, 748), (733, 734, 746, 745), (740, 741, 753, 752), (737, 738, 750, 749), (734, 735, 747, 746), (747, 748, 760, 759), (754, 755, 767, 766), (744, 745, 757, 756), (751, 752, 764, 763), (748, 749, 761, 760), (745, 746, 758, 757), (752, 753, 765, 764), (749, 750, 762, 761), (746, 747, 759, 758), (753, 754, 766, 765), (750, 751, 763, 762), (760, 761, 773, 772), (757, 758, 770, 769), (764, 765, 777, 776), (761, 762, 774, 773), (758, 759, 771, 770), (765, 766, 778, 777), (762, 763, 775, 774), (759, 760, 772, 771), (766, 767, 779, 778), (756, 757, 769, 768), (763, 764, 776, 775), (776, 777, 789, 788), (773, 774, 786, 785), (770, 771, 783, 782), (777, 778, 790, 789), (774, 775, 787, 786), (771, 772, 784, 783), (778, 779, 791, 790), (768, 769, 781, 780), (775, 776, 788, 787), (772, 773, 785, 784), (769, 770, 782, 781), (792, 731, 690, 706), (743, 731, 792, 793), (755, 743, 793, 794), (767, 755, 794, 795), (796, 792, 706, 509), (793, 792, 796, 797), (797, 796, 798, 799), (794, 793, 797, 800), (799, 798, 801, 802), (802, 801, 803, 804), (804, 803, 805, 806), (804, 806, 810, 809), (802, 804, 809, 808), (799, 802, 808, 807), (799, 807, 800, 797), (810, 806, 812, 813), (806, 805, 811, 812), (317, 482, 819, 815), (482, 514, 817, 816), (816, 817, 818, 819), (733, 732, 818, 721), (820, 720, 744, 756), (530, 721, 818, 514), (814, 720, 821, 822), (823, 819, 814, 822), (815, 819, 823, 824), (824, 823, 827, 828), (823, 822, 826, 827), (822, 821, 825, 826), (828, 827, 831, 832), (827, 826, 830, 831), (826, 825, 829, 830), (832, 831, 835, 836), (831, 830, 834, 835), (830, 829, 833, 834), (836, 835, 839, 840), (835, 834, 838, 839), (834, 833, 837, 838), (840, 839, 843, 844), (839, 838, 842, 843), (838, 837, 841, 842)])
_uv = me_cube.uv_layers.new(name='UVMap')
_uv.uv.foreach_set('vector', [0.0, 0.0, -1.0, 2.384e-07, -1.0, -1.0, 0.0, -1.0, 0.0, 0.0, 0.0, 1.0, -1.0, 1.0, -1.0, 2.384e-07, 0.0, 0.0, 0.0, 1.0, -1.0, 1.0, -1.0, 0.0, 0.0, 0.0, 0.0, 1.0, -1.0, 1.0, -1.0, 2.384e-07, 0.0, 0.0, 0.0, 1.0, -1.0, 1.0, -1.0, 2.384e-07, 1.0, 8.941e-08, 1.0, -1.0, 2.0, -1.0, 2.0, 0.0, 1.0, 1.192e-07, 1.0, -1.0, 2.0, -1.0, 2.0, 0.0, 1.0, 0.0, 1.0, -1.0, 2.0, -1.0, 2.0, 0.0, 1.0, 0.0, 1.0, -1.0, 2.0, -1.0, 2.0, 0.0, 1.0, 0.0, 1.0, -1.0, 2.0, -1.0, 2.0, 0.0, 0.0, 0.0, 0.0, 1.0, -1.0, 1.0, -1.0, 0.0, 0.0, 0.0, 0.0, 1.0, -1.0, 1.0, -1.0, 0.0, 0.0, 0.0, 0.0, 1.0, -1.0, 1.0, -1.0, 0.0, 1.0, 0.0, 1.0, -1.0, 2.0, -1.0, 2.0, 0.0, 1.0, 0.0, 1.0, -1.0, 2.0, -1.0, 2.0, 0.0, 0.0, 0.0, 1.0, 0.0, 1.0, 1.0, 0.0, 1.0, 0.0, 0.0, 1.0, 0.0, 1.0, 1.0, 0.0, 1.0, 0.0, 0.0, 1.0, 0.0, 1.0, 1.0, 0.0, 1.0, 0.0, 0.0, 1.0, 0.0, 1.0, 1.0, 0.0, 1.0, 0.0, 0.0, 1.0, 0.0, 1.0, 1.0, 0.0, 1.0, 0.0, 0.0, 1.0, 0.0, 1.0, 1.0, 0.0, 1.0, 0.0, 0.0, 1.0, 0.0, 1.0, 1.0, 0.0, 1.0, 0.0, 0.0, 1.0, 0.0, 1.0, 1.0, 0.0, 1.0, 0.0, 0.0, 1.0, 0.0, 1.0, 1.0, 0.0, 1.0, 0.0, 0.0, 1.0, 0.0, 1.0, 1.0, 0.0, 1.0, 0.0, 0.0, 1.0, 0.0, 1.0, 1.0, 0.0, 1.0, 0.0, 0.0, 1.0, 0.0, 1.0, 1.0, 0.0, 1.0, 0.0, 0.0, 1.0, 0.0, 1.0, 1.0, 0.0, 1.0, 0.0, 0.0, 1.0, 0.0, 1.0, 1.0, 0.0, 1.0, 0.0, 0.0, 1.0, 0.0, 1.0, 1.0, 0.0, 1.0, 0.0, 0.0, 1.0, 0.0, 1.0, 1.0, 0.0, 1.0, 0.0, 0.0, 1.0, 0.0, 1.0, 1.0, 0.0, 1.0, 0.0, 0.0, 1.0, 0.0, 1.0, 1.0, 0.0, 1.0, 0.0, 0.0, 1.0, 0.0, 1.0, 1.0, 0.0, 1.0, 0.0, 0.0, 1.0, 0.0, 1.0, 1.0, 0.0, 1.0, 0.0, 0.0, 1.0, 0.0, 1.0, 1.0, 0.0, 1.0, 0.0, 0.0, 1.0, 0.0, 1.0, 1.0, 0.0, 1.0, 0.0, 0.0, 1.0, 0.0, 1.0, 1.0, 0.0, 1.0, 0.0, 0.0, 1.0, 0.0, 1.0, 1.0, 0.0, 1.0, 0.0, 0.0, 1.0, 0.0, 1.0, 1.0, 0.0, 1.0, 0.0, 0.0, 1.0, 0.0, 1.0, 1.0, 0.0, 1.0, 0.0, 0.0, 1.0, 0.0, 1.0, 1.0, 0.0, 1.0, 0.0, 0.0, 1.0, 0.0, 1.0, 1.0, 0.0, 1.0, 0.0, 0.0, 1.0, 0.0, 1.0, 1.0, 0.0, 1.0, 0.0, 0.0, 1.0, 0.0, 1.0, 1.0, 0.0, 1.0, 0.0, 0.0, 1.0, 0.0, 1.0, 1.0, 0.0, 1.0, 0.0, 0.0, 1.0, 0.0, 1.0, 1.0, 0.0, 1.0, 0.0, 0.0, 1.0, 0.0, 1.0, 1.0, 0.0, 1.0, 0.0, 0.0, 1.0, 0.0, 1.0, 1.0, 0.0, 1.0, 0.0, 0.0, 1.0, 0.0, 1.0, 1.0, 0.0, 1.0, 0.0, 0.0, 1.0, 0.0, 1.0, 1.0, 0.0, 1.0, 0.0, 0.0, 1.0, 0.0, 1.0, 1.0, 0.0, 1.0, 0.0, 0.0, 1.0, 0.0, 1.0, 1.0, 0.0, 1.0, 0.0, 0.0, 1.0, 0.0, 1.0, 1.0, 0.0, 1.0, 0.0, 0.0, 1.0, 0.0, 1.0, 1.0, 0.0, 1.0, 0.0, 0.0, 1.0, 0.0, 1.0, 1.0, 0.0, 1.0, 0.0, 0.0, 1.0, 0.0, 1.0, 1.0, 0.0, 1.0, 0.0, 0.0, 1.0, 0.0, 1.0, 1.0, 0.0, 1.0, 0.0, 0.0, 1.0, 0.0, 1.0, 1.0, 0.0, 1.0, 0.0, 0.0, 1.0, 0.0, 1.0, 1.0, 0.0, 1.0, 0.0, 0.0, 1.0, 0.0, 1.0, 1.0, 0.0, 1.0, 0.0, 0.0, 1.0, 0.0, 1.0, 1.0, 0.0, 1.0, 0.0, 0.0, 1.0, 0.0, 1.0, 1.0, 0.0, 1.0, 0.0, 0.0, 1.0, 0.0, 1.0, 1.0, 0.0, 1.0, 0.0, 0.0, 1.0, 0.0, 1.0, 1.0, 0.0, 1.0, 0.0, 0.0, 1.0, 0.0, 1.0, 1.0, 0.0, 1.0, 0.0, 0.0, 1.0, 0.0, 1.0, 1.0, 0.0, 1.0, 0.0, 0.0, 1.0, 0.0, 1.0, 1.0, 0.0, 1.0, 0.0, 0.0, 1.0, 0.0, 1.0, 1.0, 0.0, 1.0, 0.0, 0.0, 1.0, 0.0, 1.0, 1.0, 0.0, 1.0, 0.0, 0.0, 1.0, 0.0, 1.0, 1.0, 0.0, 1.0, 0.0, 0.0, 1.0, 0.0, 1.0, 1.0, 0.0, 1.0, 0.0, 0.0, 1.0, 0.0, 1.0, 1.0, 0.0, 1.0, 0.0, 0.0, 1.0, 0.0, 1.0, 1.0, 0.0, 1.0, 0.0, 0.0, 1.0, 0.0, 1.0, 1.0, 0.0, 1.0, 1.0, 0.0, 0.0, 0.0, 0.0, -1.0, 1.0, -1.0, 1.0, 0.0, 0.0, 0.0, 0.0, -1.0, 1.0, -1.0, 1.788e-07, 2.384e-07, -1.0, 2.384e-07, -1.0, -1.0, -5.96e-08, -1.0, 1.788e-07, 0.0, -1.0, 0.0, -1.0, -1.0, 1.788e-07, -1.0, 1.788e-07, 2.384e-07, -1.0, 2.384e-07, -1.0, -1.0, 1.788e-07, -1.0, 1.0, 1.192e-07, 0.0, 1.192e-07, 0.0, -1.0, 1.0, -1.0, 1.788e-07, 0.0, -1.0, 0.0, -1.0, -1.0, 1.788e-07, -1.0, 1.0, 0.0, 0.0, 0.0, 0.0, -1.0, 1.0, -1.0, 1.0, 0.0, 0.0, 0.0, 0.0, -1.0, 1.0, -1.0, 1.788e-07, 0.0, -1.0, 0.0, -1.0, -1.0, 1.788e-07, -1.0, 1.0, 0.0, 0.0, 0.0, 0.0, -1.0, 1.0, -1.0, 1.788e-07, 0.0, -1.0, 0.0, -1.0, -1.0, 1.788e-07, -1.0, 1.788e-07, 0.0, -1.0, 0.0, -1.0, -1.0, 1.788e-07, -1.0, 1.0, 8.941e-08, 0.0, 8.941e-08, 0.0, -1.0, 1.0, -1.0, 1.788e-07, 2.384e-07, -1.0, 2.384e-07, -1.0, -1.0, 1.788e-07, -1.0, 2.384e-07, 0.0, -1.0, 0.0, -1.0, -1.0, 2.384e-07, -1.0, 0.0, 8.941e-08, -1.0, 8.941e-08, -1.0, -1.0, 0.0, -1.0, 0.0, 0.0, -1.0, 0.0, -1.0, -1.0, 0.0, -1.0, 0.0, 1.192e-07, -1.0, 1.192e-07, -1.0, -1.0, 0.0, -1.0, 0.0, 0.0, -1.0, 0.0, -1.0, -1.0, 0.0, -1.0, 0.0, 0.0, -1.0, 0.0, -1.0, -1.0, 0.0, -1.0, 2.384e-07, 0.0, -1.0, 0.0, -1.0, -1.0, 2.384e-07, -1.0, 0.0, 0.0, -1.0, 0.0, -1.0, -1.0, 0.0, -1.0, 2.384e-07, 2.384e-07, -1.0, 2.384e-07, -1.0, -1.0, 2.384e-07, -1.0, 0.0, 0.0, -1.0, 0.0, -1.0, -1.0, 0.0, -1.0, 2.384e-07, 2.384e-07, -1.0, 2.384e-07, -1.0, -1.0, 0.0, -1.0, 2.384e-07, 0.0, -1.0, 0.0, -1.0, -1.0, 2.384e-07, -1.0, 2.384e-07, 2.384e-07, -1.0, 2.384e-07, -1.0, -1.0, 2.384e-07, -1.0, 2.384e-07, 0.0, -1.0, 0.0, -1.0, -1.0, 2.384e-07, -1.0, 2.384e-07, 0.0, -1.0, 0.0, -1.0, -1.0, 2.384e-07, -1.0, 2.384e-07, 2.384e-07, -1.0, 2.384e-07, -1.0, -1.0, 2.384e-07, -1.0, 2.384e-07, 0.0, -1.0, 0.0, -1.0, -1.0, 2.384e-07, -1.0, 2.384e-07, 0.0, -1.0, 0.0, -1.0, -1.0, 2.384e-07, -1.0, 2.384e-07, 0.0, -1.0, 0.0, -1.0, -1.0, 2.384e-07, -1.0, 0.0, 8.941e-08, -1.0, 8.941e-08, -1.0, -1.0, 0.0, -1.0, 0.0, 0.0, -1.0, 0.0, -1.0, -1.0, 0.0, -1.0, 0.0, 1.192e-07, -1.0, 1.192e-07, -1.0, -1.0, 0.0, -1.0, 0.0, 0.0, -1.0, 0.0, -1.0, -1.0, 0.0, -1.0, 0.0, 0.0, -1.0, 0.0, -1.0, -1.0, 0.0, -1.0, 2.384e-07, 0.0, -1.0, 0.0, -1.0, -1.0, 2.384e-07, -1.0, 0.0, 0.0, -1.0, 0.0, -1.0, -1.0, 0.0, -1.0, 2.384e-07, 2.384e-07, -1.0, 2.384e-07, -1.0, -1.0, 2.384e-07, -1.0, 0.0, 0.0, -1.0, 0.0, -1.0, -1.0, 0.0, -1.0, 2.384e-07, 2.384e-07, -1.0, 2.384e-07, -1.0, -1.0, 0.0, -1.0, 2.384e-07, 0.0, -1.0, 0.0, -1.0, -1.0, 2.384e-07, -1.0, 0.0, 0.0, -1.0, 0.0, -1.0, -1.0, 0.0, -1.0, 2.384e-07, 2.384e-07, -1.0, 2.384e-07, -1.0, -1.0, 0.0, -1.0, 2.384e-07, 0.0, -1.0, 0.0, -1.0, -1.0, 2.384e-07, -1.0, 2.384e-07, 2.384e-07, -1.0, 2.384e-07, -1.0, -1.0, 2.384e-07, -1.0, 2.384e-07, 0.0, -1.0, 0.0, -1.0, -1.0, 2.384e-07, -1.0, 2.384e-07, 0.0, -1.0, 0.0, -1.0, -1.0, 2.384e-07, -1.0, 2.384e-07, 0.0, -1.0, 0.0, -1.0, -1.0, 2.384e-07, -1.0, 0.0, 8.941e-08, -1.0, 8.941e-08, -1.0, -1.0, 0.0, -1.0, 0.0, 0.0, -1.0, 0.0, -1.0, -1.0, 0.0, -1.0, 0.0, 1.192e-07, -1.0, 1.192e-07, -1.0, -1.0, 0.0, -1.0, 0.0, 0.0, -1.0, 0.0, -1.0, -1.0, 0.0, -1.0, 0.0, 0.0, -1.0, 0.0, -1.0, -1.0, 0.0, -1.0, 2.384e-07, 0.0, -1.0, 0.0, -1.0, -1.0, 2.384e-07, -1.0, 0.0, 0.0, -1.0, 0.0, -1.0, -1.0, 0.0, -1.0, 2.384e-07, 2.384e-07, -1.0, 2.384e-07, -1.0, -1.0, 2.384e-07, -1.0, 0.0, 0.0, 0.0, 0.5, 1.0, 0.5, 1.0, 0.0, 0.0, 0.0, 0.5, 0.0, 0.5, 1.0, 0.0, 1.0, 0.0, 0.0, 0.0, 0.5, 1.0, 0.5, 1.0, 0.0, 0.0, 0.0, 0.0, 0.5, 1.0, 0.5, 1.0, 0.0, 0.0, 0.0, 0.5, 0.0, 0.5, 1.0, 0.0, 1.0, 0.0, 0.0, 0.5, 0.0, 0.5, 1.0, 0.0, 1.0, 0.0, 0.0, 0.0, 0.5, 1.0, 0.5, 1.0, 0.0, 0.0, 0.0, 0.0, 0.5, 1.0, 0.5, 1.0, 0.0, 0.0, 0.0, 0.0, 0.5, 1.0, 0.5, 1.0, 0.0, 0.0, 0.0, 0.5, 0.0, 0.5, 1.0, 0.0, 1.0, 0.0, 0.0, 0.0, 0.5, 1.0, 0.5, 1.0, 0.0, 0.0, 0.0, 0.5, 0.0, 0.5, 1.0, 0.0, 1.0, 0.0, 0.0, 0.5, 0.0, 0.8899, 1.0, 0.0, 1.0, 0.0, 0.0, 0.0, 0.5, 1.0, 0.5, 1.0, 0.0, 0.0, 0.0, 0.8899, 0.0, 0.5, 1.0, 0.0, 1.0, 0.0, 0.5, 0.0, 2.127, 1.0, 1.5, 1.0, 0.5, 0.0, 0.5, 0.0, 1.5, 1.0, 1.807, 1.0, 0.5, 0.0, 0.5, 0.0, 1.5, 1.0, 1.5, 1.0, 0.5, 0.0, 0.5, 0.0, 1.5, 1.0, 1.5, 1.0, 0.5, 0.0, 0.5, 0.0, 1.5, 1.0, 1.5, 1.0, 0.5, 0.0, 0.5, 0.0, 1.5, 1.0, 1.5, 1.0, 0.5, 0.0, 0.5, 0.0, 1.807, 1.0, 1.5, 1.0, 0.5, 0.0, 0.5, 0.0, 1.5, 1.0, 1.5, 1.0, 0.5, 0.0, 0.5, 0.0, 1.5, 1.0, 1.5, 1.0, 0.5, 0.0, 0.5, 0.0, 1.5, 1.0, 1.5, 1.0, 0.5, 0.0, 0.5, 0.0, 1.5, 1.0, 1.5, 1.0, 0.5, 0.0, 0.5, 0.0, 1.5, 1.0, 1.5, 1.0, 0.5, 0.0, 0.5, 0.0, 1.5, 1.0, 1.5, 1.0, 0.5, 0.0, 0.5, 0.0, 1.5, 1.0, 2.127, 1.0, 0.5, 0.0, 0.5, 0.0, 1.5, 1.0, 1.5, 1.0, 0.5, 0.0, 0.5, 0.0, 2.127, 1.0, 1.5, 1.0, 0.5, 0.5, 0.0, 0.8775, 0.0, 0.8775, 1.0, -0.3556, 1.0, 0.0, 0.5, 0.0, 1.5, 1.0, 1.5, 1.0, 0.5, 0.6444, 0.0, 1.877, 0.0, 1.877, 1.0, 1.5, 1.0, 0.0, 0.5, 0.0, 1.5, 1.0, 1.5, 1.0, 0.8066, 0.0, 0.5, 0.0, 1.5, 1.0, 1.5, 1.0, 0.5, 0.0, 0.5, 0.0, 1.5, 1.0, 1.5, 1.0, 0.5, 0.0, 0.5, 0.0, 1.5, 1.0, 1.5, 1.0, 0.5, 0.0, 0.5, 0.0, 1.5, 1.0, 1.5, 1.0, 0.5, 0.0, 0.8066, 0.0, 1.5, 1.0, 1.5, 1.0, 0.5, 0.0, 0.5, 0.0, 1.5, 1.0, 1.5, 1.0, 0.5, 0.0, 0.5, 0.0, 1.5, 1.0, 1.5, 1.0, 0.5, 0.0, 0.5, 0.0, 1.5, 1.0, 1.5, 1.0, 0.5, 0.0, 0.5, 0.0, 1.5, 1.0, 2.127, 1.0, 0.5, 0.0, 0.5, 0.0, 1.5, 1.0, 1.5, 1.0, 0.5, 0.0, 0.5, 0.0, 1.5, 1.0, 1.5, 1.0, 0.5, 0.0, 0.5, 0.0, 1.5, 1.0, 1.5, 1.0, 1.127, 0.0, 0.5, 0.0, 1.807, 1.0, 1.5, 1.0, 0.5, 0.0, 0.1266, 0.0, 0.5, 1.0, 0.5, 1.0, -0.5, 0.0, 0.5, 0.0, 1.5, 1.0, 1.5, 1.0, 0.5, 0.0, 0.5, 0.0, 1.5, 1.0, 1.807, 1.0, 0.5, 0.0, 0.5, 0.0, 1.5, 1.0, 1.5, 1.0, 0.5, 0.0, 0.5, 0.0, 1.5, 1.0, 1.5, 1.0, 0.5, 0.0, 0.5, 0.0, 1.5, 1.0, 1.5, 1.0, 0.5, 0.0, 0.5, 0.0, 1.28, 1.0, 1.5, 1.0, 0.5, 0.0, 0.5, 0.0, 1.5, 1.0, 1.5, 1.0, 0.5, 0.0, 0.5, 0.0, 1.5, 1.0, 1.28, 1.0, 0.5, 0.0, 0.5, 0.0, 1.5, 1.0, 1.5, 1.0, 0.5, 0.0, 0.5, 0.0, 1.5, 1.0, 1.5, 1.0, 0.5, 0.0, 0.5, 0.0, 1.5, 1.0, 1.5, 1.0, 0.5, 0.0, 0.5, 0.0, 1.5, 1.0, 1.5, 1.0, 0.5, 0.0, 0.5, 0.0, 1.5, 1.0, 1.5, 1.0, 0.5, 0.0, 0.5, 0.0, 1.5, 1.0, 1.5, 1.0, 0.5, 0.0, 0.5, 0.0, 1.5, 1.0, 1.5, 1.0, 0.5, 0.0, 0.8066, 0.0, 1.5, 1.0, 1.5, 1.0, 0.5, 0.0, 0.5, 0.0, 1.5, 1.0, 1.5, 1.0, 0.5, 0.0, 0.5, 0.0, 1.5, 1.0, 1.5, 1.0, 0.5, 0.0, 0.5, 0.0, 1.5, 1.0, 1.5, 1.0, 0.8066, 0.0, 0.5, 0.0, 1.5, 1.0, 1.5, 1.0, 0.5, 0.0, 0.5, 0.0, 2.026, 1.0, 1.5, 1.0, 0.5, 0.0, 0.5, 0.0, 1.5, 1.0, 1.5, 1.0, 0.5, 0.0, 0.2799, 0.0, 1.5, 1.0, 2.026, 1.0, 0.5, 0.0, 0.5, 0.0, 1.5, 1.0, 1.5, 1.0, 0.5, 0.0, 0.5, 0.0, 1.5, 1.0, 1.5, 1.0, 0.2799, 0.0, 0.5, 0.0, 1.5, 1.0, 1.5, 1.0, 0.5, 0.0, 0.5, 0.0, 1.5, 1.0, 1.5, 1.0, 0.5, 0.0, 0.5, 0.113, 2.026, 1.0, 1.5, 1.0, 0.5, 0.0, 0.5, 0.0, 1.5, 1.0, 1.5, 1.0, 0.5, 0.0, 0.5, 0.0, 1.5, 1.113, 2.026, 1.0, 0.5, 0.0, 0.5, 0.0, 1.5, 1.0, 1.5, 1.0, 0.5, 0.0, 0.5, 0.0, 1.5, 1.0, 1.5, 1.0, 0.5, 0.0, 0.5, 0.0, 1.5, 1.0, 1.5, 1.0, 0.5, 0.0, 0.5, 0.113, 2.026, 1.0, 1.5, 1.0, 0.5, 0.0, 0.5, 0.0, 1.5, 1.0, 1.5, 1.0, 0.5, 0.0, 0.5, 0.0, 1.5, 1.0, 1.5, 1.0, 0.5, 0.0, 0.5, 0.0, 1.5, 1.113, 2.026, 1.0, 0.5, 0.0, 0.5, 0.0, 1.5, 1.0, 1.5, 1.0, 0.5, 0.0, 0.02567, 0.0, 0.5, 1.0, 0.5, 1.0, -0.5, 0.0, 0.5, 0.0, 1.5, 1.0, 1.5, 1.0, 0.5, 0.0, 0.5, 0.0, 1.5, 1.0, 1.5, 1.0, 1.026, 0.0, 0.5, 0.0, 1.5, 1.0, 1.5, 1.0, 0.5, 0.0, 0.5, 0.0, 1.5, 1.0, 1.5, 1.0, 0.5, 0.0, 0.5, 0.0, 1.5, 1.0, 1.5, 1.0, 0.5, 0.0, 0.5, 0.0, 1.5, 1.0, 1.5, 1.0, 0.5, 0.5303, 0.02567, 1.745, 0.5, 2.135, 0.5, 1.89, -0.5, 0.0, 0.5, 0.0, 1.5, 1.113, 2.026, 1.0, 0.5, 0.0, 0.5, 0.0, 1.5, 1.0, 1.5, 1.113, 1.026, 0.0, 0.5, 0.113, 2.026, 1.0, 1.5, 1.0, 0.5, 0.0, 0.5, 0.0, 1.5, 1.0, 1.5, 1.0, 0.5, 0.0, 0.5, 0.0, 1.5, 1.0, 1.5, 1.0, 0.5, 0.113, 0.02567, 0.0, 0.5, 1.0, 0.5, 1.0, -0.5, 0.0, 0.5, 0.0, 1.5, 1.0, 1.5, 1.0, 0.5, 0.0, 0.5, 0.0, 1.5, 1.0, 1.5, 1.0, 0.5, 0.0, 0.5, 0.0, 1.5, 1.0, 1.5, 1.113, 1.026, 0.0, 0.5, 0.0, 1.5, 1.0, 1.5, 1.0, 0.5, 0.0, 0.5, 0.0, 1.5, 1.0, 1.5, 1.0, 0.5, 0.0, 0.5, 0.0, 1.5, 1.0, 1.882, 1.0, 0.5, 0.0, 0.5, 0.0, 1.5, 1.0, 1.5, 1.0, 0.5, 0.0, 0.5, 0.0, 1.817, 1.0, 1.5, 1.0, 0.5, 0.0, 0.5, 0.0, 1.785, 1.0, 1.5, 1.0, 0.5, 0.0, 0.5, 0.0, 1.5, 1.0, 1.817, 1.0, 0.5, 0.0, 0.5, 0.0, 1.5, 1.0, 1.785, 1.0, 0.5, 0.0, 0.5, 0.0, 1.5, 1.0, 1.5, 1.0, 0.5, 0.0, 0.5, 0.0, 1.5, 1.0, 1.5, 1.113, 1.026, 0.0, 0.5, 0.0, 1.262, 1.0, 1.5, 1.0, 0.5, 0.113, 0.02567, 0.0, 0.5, 1.0, 0.5, 1.0, -0.5, 0.0, 0.5, 0.0, 1.5, 1.0, 1.262, 1.0, 0.5, 0.0, 0.5, 0.0, 1.5, 1.0, 1.5, 1.0, 0.5, 0.0, 0.5, 0.0, 1.882, 1.0, 1.5, 1.0, 0.5, 0.0, 0.5, 0.0, 1.5, 1.0, 1.5, 1.0, 0.5, 0.0, 0.5, 0.0, 1.5, 1.0, 1.5, 1.0, 0.5, 0.0, 0.8817, 0.0, 1.5, 1.0, 1.5, 1.0, 0.5, 0.0, 0.5, 0.0, 1.5, 1.0, 1.611, 1.0, 0.5, 0.0, 0.5, 0.0, 1.5, 1.0, 1.5, 1.0, 0.5, 0.0, 0.5, 0.0, 1.611, 1.0, 1.5, 1.0, 0.8817, 0.0, 0.5, 0.0, 1.5, 1.0, 1.5, 1.0, 0.5, 0.0, 0.8171, 0.0, 1.5, 1.0, 1.5, 1.0, 0.5, 0.0, 0.7854, 0.0, 1.5, 1.0, 1.5, 1.0, 0.5, 0.0, 0.5, 0.0, 1.5, 1.0, 1.5, 1.0, 0.8171, 0.0, 0.5, 0.0, 1.5, 1.0, 1.5, 1.0, 0.7854, 0.0, 0.5, 0.0, 1.5, 1.0, 1.5, 1.0, 0.5, 0.0, 0.5, 0.0, 1.5, 1.0, 1.5, 1.0, 0.5, 0.0, 0.2622, 0.0, 1.5, 1.0, 1.5, 1.0, 0.5, 0.0, 0.5, 0.0, 1.5, 1.0, 1.5, 1.0, 0.5, 0.0, 0.5, 0.0, 1.5, 1.0, 1.5, 1.0, 0.2622, 0.0, 0.5, 0.0, 1.5, 1.0, 1.5, 1.0, 0.5, 0.0, 0.5, 0.0, 1.5, 1.0, 1.5, 1.0, 0.5, 0.0, 0.5, 0.0, 1.5, 1.0, 1.5, 1.0, 0.5, 0.0, 0.5, 0.0, 1.5, 1.0, 1.5, 1.0, 0.5, 0.0, 0.5, 0.0, 1.5, 1.0, 1.5, 1.0, 0.5, 0.0, 0.5, 0.0, 1.5, 1.0, 1.5, 1.0, 0.6113, 0.0, 0.5, 0.0, 1.5, 1.0, 1.5, 1.0, 0.5, 0.0, 0.6113, 0.0, 1.5, 1.0, 1.5, 1.0, 0.5, 0.0, 0.5, 0.0, 1.5, 1.0, 1.5, 1.0, 0.5, 0.0, 0.5, 0.0, 1.5, 1.0, 1.5, 1.0, 0.5, 0.0, 0.5, 0.0, 1.5, 1.0, 1.5, 1.0, 0.5, 0.0, 0.5, 0.0, 1.5, 1.0, 1.5, 1.0, 0.5, 0.0, 0.5, 0.0, 1.5, 1.0, 1.5, 1.0, 0.5, 0.0, 0.5, 0.0, 1.5, 1.0, 1.5, 1.0, 0.5, 0.0, 0.5, 0.0, 1.5, 1.0, 1.5, 1.0, 0.5, 0.0, 1.192e-07, -0.5, 1.192e-07, -0.5, -1.0, 0.0, -1.0, 0.0, 0.0, -0.5, 0.0, -0.5, -1.0, 0.0, -1.0, 0.0, 0.0, -0.5, 0.0, -0.5, -1.0, 0.0, -1.0, 0.0, 0.0, -0.5, 0.0, -0.5, -1.0, 0.0, -1.0, 0.0, 0.0, -0.5, 0.0, -0.5, -1.0, 0.0, -1.0, 0.0, 2.384e-07, -0.5, 2.384e-07, -0.5, -1.0, 0.0, -1.0, 0.0, 0.0, -0.5, 0.0, -0.5, -1.0, 0.0, -1.0, 0.0, 2.384e-07, -0.7951, 2.384e-07, -0.5, -1.0, 0.0, -1.0, 0.0, 0.0, -0.5, 0.0, -0.5, -1.0, 0.0, -1.0, 0.0, 2.384e-07, -0.5, 2.384e-07, -0.7951, -1.0, 0.0, -1.0, 0.0, 0.0, -0.5, 0.0, -0.5, -1.0, 0.0, -1.0, 0.0, 0.0, -0.5, 0.0, -0.5, -1.0, 0.0, -1.0, 0.0, 0.0, -0.5, 0.0, -0.5, -1.0, 0.0, -1.0, 0.0, 8.941e-08, -0.5, 8.941e-08, -0.5, -1.0, 0.0, -1.0, 0.0, 0.0, -0.5, 0.0, -0.5, -1.0, 0.0, -1.0, 0.0, 0.5, 0.0, 1.5, -1.0, 1.5, -1.0, 0.5, 1.192e-07, 0.5, 1.192e-07, 1.5, -1.0, 1.5, -1.0, 0.5, 0.0, 0.5, 0.0, 1.5, -1.0, 1.5, -1.0, 0.5, 0.0, 0.5, 0.0, 1.5, -1.0, 1.5, -1.0, 0.5, 0.0, 0.5, 0.0, 1.5, -1.0, 1.5, -1.0, 0.5, 0.0, 0.5, 0.0, 1.5, -1.0, 1.5, -1.0, 0.5, 2.384e-07, 0.5, 2.384e-07, 1.5, -1.0, 1.5, -1.0, 0.5, 0.0, 0.5, 0.0, 1.5, -1.0, 1.5, -1.0, 0.5, 2.384e-07, 0.5, 2.384e-07, 1.5, -1.0, 1.5, -1.0, 0.5, 0.0, 0.5, 0.0, 1.5, -1.0, 1.5, -1.0, 0.5, 2.384e-07, 0.5, 2.384e-07, 1.5, -1.0, 1.5, -1.0, 0.5, 0.0, 0.5, 0.0, 1.5, -1.0, 1.5, -1.0, 0.5, 0.0, 0.5, 0.0, 1.5, -1.0, 1.5, -1.0, 0.5, 0.0, 0.5, 0.0, 1.5, -1.0, 1.5, -1.0, 0.5, 8.941e-08, 0.5, 8.941e-08, 1.5, -1.0, 1.5, -1.0, 0.5, 0.0, 0.5, 0.0, 1.5, -1.0, 1.5, -1.0, 0.5, 0.0, 0.5, 0.0, 1.5, -1.0, 1.5, -1.0, 0.5, 8.941e-08, 0.5, 8.941e-08, 1.5, -1.0, 1.5, -1.0, 0.5, 0.0, 0.5, 0.0, 1.5, -1.0, 1.5, -1.0, 0.5, 1.192e-07, 0.5, 1.192e-07, 1.5, -1.0, 1.5, -1.0, 0.5, 0.0, 0.5, 0.0, 1.5, -1.0, 1.5, -1.0, 0.5, 0.0, 0.5, 0.0, 1.5, -1.0, 1.5, -1.0, 0.5, 0.0, 0.5, 0.0, 1.5, -1.0, 1.5, -1.0, 0.5, 0.0, 0.5, 0.0, 1.5, -1.0, 1.5, -1.0, 0.5, 2.384e-07, 0.5, 2.384e-07, 1.5, -1.0, 1.5, -1.0, 0.5, 0.0, 0.5, 0.0, 1.5, -1.0, 1.5, -1.0, 0.5, 2.384e-07, 0.5, 2.384e-07, 1.5, -1.0, 1.5, -1.0, 0.5, 0.0, 0.5, 0.0, 1.5, -1.0, 1.5, -1.0, 0.5, 2.384e-07, 0.5, 2.384e-07, 1.5, -1.0, 1.5, -1.0, 0.5, 0.0, 0.5, 0.0, 1.5, -1.0, 1.5, -1.0, 0.5, 0.0, 0.5, 0.4469, 1.5, -1.0, 1.5, -1.0, 0.5, 2.384e-07, 0.5, 2.384e-07, 1.5, -1.0, 1.5, -1.0, 0.5, 0.0, 0.5, 0.0, 1.854, -0.5531, 1.5, -1.0, 0.5, 0.0, 0.5, 0.0, 1.5, -1.0, 1.5, -1.0, 0.5, 0.0, 0.5, 0.0, 1.5, -1.0, 1.854, -1.0, 0.5, 8.941e-08, 0.5, 8.941e-08, 1.5, -1.0, 1.5, -1.0, 0.5, 0.0, 0.5, 0.0, 1.854, -1.0, 1.5, -1.0, 0.5, 1.192e-07, 0.5, 1.192e-07, 1.5, -1.0, 1.5, -1.0, 0.5, 0.0, 0.5, 0.0, 1.5, -1.0, 1.5, -1.0, 0.5, 0.0, 0.5, 0.0, 1.5, -1.0, 1.5, -1.0, 0.5, 0.0, 0.5, 0.0, 1.5, -1.0, 1.5, -1.0, 0.5, 0.0, 0.5, 0.0, 1.5, -1.0, 1.5, -1.0, 0.5, 2.384e-07, 0.5, 2.384e-07, 1.5, -1.0, 1.5, -1.0, 0.5, 0.0, 0.5, 0.0, 1.5, -1.0, 1.854, -1.0, 0.5, 2.384e-07, 0.5, 2.384e-07, 1.5, -1.0, 1.5, -1.0, 0.5, 2.384e-07, 0.5, 0.1299, 1.776, -1.0, 1.5, -1.0, 0.5, 0.0, 0.5, 0.0, 1.5, -1.0, 1.5, -1.0, 0.8542, 2.384e-07, 0.5, 2.384e-07, 1.5, -1.0, 1.5, -1.0, 0.5, 0.4469, 0.5, 0.0, 1.5, -1.0, 1.5, -1.0, 0.5, 2.384e-07, 0.5, 2.384e-07, 1.5, -1.0, 1.5, -1.0, 0.5, 0.0, 0.8542, 0.0, 1.5, -1.0, 1.5, -0.5531, 0.5, 0.0, 0.5, 0.0, 1.5, -1.0, 1.5, -1.0, 0.5, 0.0, 0.5, 0.0, 1.5, -1.0, 1.5, -1.0, 0.8542, 8.941e-08, 0.5, 8.941e-08, 1.5, -1.317, 1.776, -1.0, 0.5, 0.0, 0.8542, 0.0, 1.5, -1.0, 1.5, -1.0, 0.5, 1.192e-07, 0.5, -0.317, 1.776, -1.0, 1.5, -1.0, 0.5, 0.0, 0.5, 0.0, 1.5, -1.0, 1.5, -1.0, 0.5, 0.0, 0.5, 0.0, 1.5, -0.683, 1.776, -1.0, 0.5, 0.0, 0.5, 0.0, 1.5, -0.8701, 1.776, -1.0, 0.5, 0.0, 0.5, 0.317, 1.776, -1.0, 1.5, -1.0, 0.5, 0.0, 0.5, 0.0, 1.5, -1.0, 1.5, -0.683, 0.7756, 0.0, 0.5, 0.0, 1.5, -1.0, 1.5, -0.8701, 0.7756, 0.317, 0.7756, 0.0, 1.5, -1.0, 1.5, -1.0, 0.5, 0.1299, 0.7756, 2.384e-07, 1.5, -1.0, 1.5, -1.0, 0.5, 0.0, 0.5, 0.0, 1.5, -1.0, 1.5, -1.0, 0.5, 2.384e-07, 0.5, 2.384e-07, 1.5, -1.0, 1.5, -1.0, 0.5, 0.0, 0.5, 0.0, 1.5, -1.0, 1.5, -1.0, 0.5, 2.384e-07, 0.5, 2.384e-07, 1.5, -1.0, 1.5, -1.0, 0.5, 0.0, 0.5, 0.0, 1.5, -1.0, 1.5, -1.0, 0.5, 0.0, 0.5, 0.0, 1.5, -1.0, 1.5, -1.0, 0.5, 0.0, 0.5, 0.0, 1.5, -1.0, 1.5, -1.0, 0.5, 8.941e-08, 0.5, 8.941e-08, 1.5, -1.0, 1.5, -1.317, 0.7756, 0.0, 0.5, 0.0, 1.5, -1.0, 1.5, -1.0, 0.5, 0.683, 0.7756, 1.0, 1.5, 0.0, 1.5, 0.0, 0.5, 0.0, 0.5, 0.0, 1.5, -1.0, 1.5, -1.0, 0.5, 0.0, 0.5, 0.0, 1.5, -1.0, 1.5, -1.0, 0.5, 1.192e-07, 0.5, 1.192e-07, 1.5, -1.0, 1.5, -1.0, 0.5, 0.0, 0.5, 0.0, 1.5, -1.0, 1.5, -1.0, 0.5, 0.0, 0.5, 0.0, 1.5, -1.0, 1.776, -1.0, 0.5, 0.0, 0.5, 0.0, 1.5, -1.0, 1.5, -1.0, 0.5, 0.0, 0.5, 0.0, 1.776, -1.0, 1.5, -1.0, 0.5, 2.384e-07, 0.5, 2.384e-07, 1.5, -1.0, 1.5, -1.0, 0.5, 0.0, 0.5, 0.0, 1.5, -1.0, 1.5, -1.0, 0.5, 2.384e-07, 0.5, 2.384e-07, 1.5, -1.0, 1.5, -1.0, 0.5, 0.0, 0.5, 0.0, 1.5, -1.0, 1.5, -1.0, 0.5, 2.384e-07, 0.5, 2.384e-07, 1.5, -1.0, 1.5, -1.0, 0.5, 0.0, 0.5, 0.0, 1.5, -1.0, 1.5, -1.0, 0.5, 0.0, 0.5, 0.0, 1.5, -1.0, 1.5, -1.0, 0.5, 0.0, 0.5, 0.0, 1.5, -1.0, 1.5, -1.0, 0.5, 8.941e-08, 0.5, 8.941e-08, 1.5, -1.0, 1.5, -1.0, 0.5, 0.0, 0.5, 0.0, 1.5, -1.0, 1.5, -1.0, 0.5, 8.941e-08, 0.5, 8.941e-08, 1.5, -1.0, 1.5, -1.0, 0.5, 0.0, 0.5, 0.0, 1.5, -1.0, 1.854, -1.0, 0.5, 1.192e-07, 0.5, 1.192e-07, 1.5, -1.0, 1.5, -1.0, 0.5, 0.0, 0.5, 0.0, 1.854, -1.0, 1.5, -1.0, 0.5, 0.0, 0.5, 0.0, 1.5, -1.0, 1.5, -1.0, 0.7756, 0.0, 0.5, 0.0, 1.5, -1.0, 1.5, -1.0, 0.5, 0.0, 0.7756, 0.0, 1.5, -1.0, 1.5, -1.0, 0.5, 2.384e-07, 0.5, 2.384e-07, 1.5, -1.0, 1.5, -1.0, 0.5, 0.0, 0.5, 0.0, 1.5, -1.0, 1.5, -1.0, 0.5, 2.384e-07, 0.5, 2.384e-07, 1.5, -1.0, 1.5, -1.0, 0.5, 0.0, 0.5, 0.0, 1.5, -1.0, 1.5, -1.0, 0.5, 2.384e-07, 0.5, 2.384e-07, 1.5, -1.0, 1.5, -1.0, 0.5, 0.0, 0.5, 0.0, 1.5, -1.0, 1.5, -1.0, 0.5, 0.0, 0.5, 0.0, 1.5, -1.0, 1.5, -1.0, 0.5, 2.384e-07, 0.5, 2.384e-07, 1.776, -1.0, 1.5, -1.0, 0.5, 0.0, 0.5, 0.0, 1.5, -1.0, 1.5, -1.0, 0.5, 0.0, 0.5, 0.0, 1.5, -1.0, 1.5, -1.0, 0.5, 0.0, 0.5, 0.0, 1.5, -1.0, 1.5, -1.0, 0.5, 8.941e-08, 0.5, 8.941e-08, 1.5, -1.0, 1.5, -1.0, 0.5, 0.0, 0.5, 0.0, 1.5, -1.0, 1.5, -1.0, 0.8542, 1.192e-07, 0.5, 1.192e-07, 1.5, -1.0, 1.5, -1.0, 0.5, 0.0, 0.8542, 0.0, 1.5, -1.0, 1.5, -1.0, 0.5, 0.0, 0.5, 0.0, 1.5, -1.0, 1.737, -1.0, 0.5, 0.0, 0.5, 0.0, 1.5, -1.0, 1.5, -1.0, 0.5, 0.0, 0.5, 0.0, 1.737, -1.0, 1.5, -1.0, 0.5, 2.384e-07, 0.5, 2.384e-07, 1.5, -1.0, 1.776, -1.0, 0.5, 0.0, 0.5, 0.0, 1.5, -1.0, 1.5, -1.0, 0.5, 2.384e-07, 0.5, 2.384e-07, 1.5, -1.0, 1.5, -1.0, 0.5, 0.0, 0.5, 0.0, 1.5, -1.0, 1.5, -1.0, 0.5, 0.0, 0.5, 0.0, 1.5, -1.0, 1.5, -1.0, 0.5, 2.384e-07, 0.5, 2.384e-07, 1.5, -1.0, 1.5, -1.0, 0.5, 0.0, 0.5, 0.0, 1.5, -1.0, 1.5, -1.0, 0.5, 2.384e-07, 0.7756, 2.384e-07, 1.5, -1.0, 1.5, -1.0, 0.5, 0.0, 0.5, 0.0, 1.5, -1.0, 1.5, -1.0, 0.5, 0.0, 0.5, 0.0, 1.5, -1.0, 1.5, -1.0, 0.5, 0.0, 0.5, 0.0, 1.5, -1.0, 1.5, -1.0, 0.5, 8.941e-08, 0.5, 8.941e-08, 1.5, -1.0, 1.5, -1.0, 0.5, 0.0, 0.5, 0.0, 1.5, -1.0, 1.5, -1.0, 0.5, 1.192e-07, 0.5, 1.192e-07, 1.5, -1.0, 1.5, -1.0, 0.5, 0.0, 0.5, 0.0, 1.5, -1.0, 1.5, -1.0, 0.5, 0.0, 0.5, 0.0, 1.5, -1.0, 1.5, -1.0, 0.737, 0.0, 0.5, 0.0, 1.5, -1.0, 1.5, -1.0, 0.5, 0.0, 0.737, 0.0, 1.5, -1.0, 1.5, -1.0, 0.5, 2.384e-07, 0.5, 2.384e-07, 1.5, -1.0, 1.5, -1.0, 0.7756, 0.0, 0.5, -1.0, 0.5, -1.0, 1.5, 0.0, 1.5, 0.0, 0.5, -1.0, 0.5, -1.0, 2.362, 0.0, 1.5, 0.0, 0.5, -1.0, 0.5, -1.0, 1.771, 0.0, 1.5, 0.0, 0.5, -1.0, 0.5, -1.0, 1.5, 0.0, 2.362, 0.0, 0.5, -1.0, 0.5, -1.0, 1.5, 0.0, 1.771, 0.0, 0.5, -1.0, 0.5, -1.0, 1.771, 0.0, 1.5, 0.0, 0.5, -1.0, 0.5, -1.0, 1.771, 0.0, 1.5, 0.0, 0.5, -1.0, 0.5, -1.0, 1.5, 0.0, 1.5, 0.0, 0.5, -1.0, 0.5, -1.0, 1.5, 0.0, 1.771, 0.0, 0.5, -1.0, 0.5, -1.0, 1.5, 0.0, 2.063, 0.0, 0.5, -1.0, 0.5, -1.0, 1.771, 0.0, 1.5, 0.0, 0.5, -1.0, 0.5, -1.0, 2.063, 0.0, 1.5, 0.0, 0.5, -1.0, 0.5, -1.0, 1.5, 0.0, 1.771, 0.0, 0.5, -1.0, 0.5, -1.0, 1.5, 0.0, 1.771, 0.0, 0.5, -1.0, 0.5, -1.0, 1.5, 0.0, 1.5, 0.5851, 2.384e-07, 1.248, 1.0, 0.08511, 1.0, 0.08511, 2.384e-07, 0.0, 0.5, 1.0, 0.5, 1.0, 1.513, 0.0, 1.0, 2.384e-07, 0.5, 1.0, 0.5, 1.0, 1.0, 2.384e-07, 1.188, 0.9556, 0.0, 0.5851, 1.0, 0.08511, 1.0, 0.08511, 0.0, 8.941e-08, 0.5, 1.0, 0.5, 1.0, 1.0, 8.941e-08, 1.513, 0.5851, 0.0, 1.248, 1.0, 0.538, 1.0, 0.08511, 0.0, 2.384e-07, 0.5, 1.0, 0.5, 1.0, 1.188, 2.384e-07, 1.0, 0.2481, 0.0, -0.4149, 1.0, -0.9149, 1.0, -0.462, 0.0, 0.2481, 0.0, -0.4149, 1.0, -0.9149, 1.0, -0.9149, 0.0, 0.5851, 0.0, 0.5851, 1.0, 0.08511, 1.0, 0.08511, 0.0, 1.192e-07, 0.5, 1.0, 0.5, 1.0, 1.513, 1.192e-07, 1.0, 0.0, 0.5, 1.0, 0.5, 1.0, 1.0, 0.0, 1.513, 0.0, 0.5, 1.0, 0.5, 1.0, 1.0, 0.0, 1.405, 0.0, 0.5, 1.0, 0.5, 1.0, 1.513, 0.0, 1.0, 0.0, 0.5, 1.0, 0.5, 1.0, 1.405, 0.0, 1.513, 0.2435, 0.0, 0.2435, -1.0, -0.2565, -1.0, -0.2565, 0.0, 0.2435, 0.0, 0.2435, -1.0, -0.2565, -1.0, -0.2565, 0.0, 0.2435, 0.0, 0.2435, -1.0, -0.2565, -1.0, -0.2565, 0.0, 0.2435, 0.0, 0.2435, -1.0, -0.2565, -1.0, -0.2565, 0.0, 0.2435, 0.0, 0.2435, -1.0, -0.2565, -1.0, -0.2565, 0.0, 0.2435, 0.0, 0.2435, -1.0, -0.2565, -1.0, -0.2565, 0.0, 0.2435, 0.0, 0.2435, -1.0, -0.2565, -1.0, -0.2565, 0.0, 0.2435, 0.0, 0.2435, -1.0, -0.2565, -1.0, -0.2565, 0.0, 0.2435, 0.0, 0.2435, -1.0, -0.2565, -1.0, -0.2565, 0.0, 0.2435, 0.0, 0.2435, -1.0, -0.2565, -1.0, -0.2565, 0.0, 0.2435, 0.0, 0.2435, -1.0, -0.2565, -1.0, -0.2565, 0.0, 0.2435, 0.0, 0.2435, -1.0, -0.2565, -1.0, -0.2565, 0.0, 0.2435, 0.0, 0.2435, -1.0, -0.2565, -1.0, -0.2565, 0.0, 0.2435, 0.0, 0.2435, -1.0, -0.2565, -1.0, -0.2565, 0.0, 0.2435, 0.0, 0.2435, -1.0, -0.2565, -1.0, -0.2565, 0.0, 0.7435, 0.0, 0.7435, -1.0, -0.2565, -1.0, -0.2565, 0.0, 0.7435, 0.0, 0.7435, -1.0, -0.2565, -1.0, -0.2565, 0.0, 0.7435, 0.0, 0.7435, -1.0, -0.2565, -1.0, -0.2565, 0.0, 0.7435, 0.0, 0.7435, -1.0, -0.2565, -1.0, -0.2565, 0.0, 0.7435, 0.0, 0.7435, -1.0, -0.2565, -1.0, -0.2565, 0.0, 0.7435, 0.0, 0.7435, -1.0, -0.2565, -1.0, -0.2565, 0.0, 0.7435, 0.0, 0.7435, -1.0, -0.2565, -1.0, -0.2565, 0.0, 0.7435, 0.0, 0.7435, -1.0, -0.2565, -1.0, -0.2565, 0.0, 0.7435, 0.0, 0.7435, -1.0, -0.2565, -1.0, -0.2565, 0.0, 0.7435, 0.0, 0.7435, -1.0, -0.2565, -1.0, -0.2565, 0.0, 0.7435, 0.0, 0.7435, -1.0, -0.2565, -1.0, -0.2565, 0.0, 0.7435, 0.0, 0.7435, -1.0, -0.2565, -1.0, -0.2565, 0.0, 0.7435, 0.0, 0.7435, -1.0, -0.2565, -1.0, -0.2565, 0.4193, 0.7435, 0.0, 0.7435, -1.0, -0.2565, -1.0, -0.2565, 0.0, 0.7435, 0.0, 0.7435, -1.0, -0.2565, -1.0, -0.2565, 0.0, 0.7435, 0.4193, 0.7435, -1.0, -0.2565, -1.0, -0.2565, 0.0, 0.7435, 0.0, 0.7435, -1.0, -0.2565, -1.0, -0.2565, 0.0, 0.7435, 0.5634, 0.7435, 0.0, -0.2565, -1.185, -0.2565, 0.5634, 0.7435, 0.0, 0.7435, -1.0, -0.2565, -1.0, -0.2565, 0.0, 0.7435, 0.0, 0.7435, -1.0, -0.2565, -1.0, -0.2565, 0.0, 0.7435, 0.0, 0.7435, -1.0, -0.2565, -1.0, -0.2565, 0.0, 0.7435, 0.0, 0.7435, -1.0, -0.2565, -1.0, -0.2565, 0.0, 0.7435, 0.0, 0.7435, -1.0, -0.2565, -1.0, -0.2565, 0.0, 0.7435, 0.0, 0.7435, -1.0, -0.2565, -1.0, -0.2565, 0.0, 0.7435, 0.0, 0.7435, -1.0, -0.2565, -1.0, -0.2565, 0.0, 0.7435, 0.0, 0.7435, -1.0, -0.2565, -1.0, -0.2565, 0.0, 0.7435, 0.0, 0.7435, -1.0, -0.2565, -1.0, -0.2565, 0.0, 0.7435, 0.0, 0.7435, -1.0, -0.2565, -1.0, -0.2565, 0.0, 0.7435, 0.0, 0.7435, -1.0, -0.2565, -1.0, -0.2565, 0.0, 0.7435, 0.0, 0.7435, -1.0, -0.2565, -1.0, -0.2565, 0.0, 0.7435, 0.0, 0.7435, -1.0, -0.2565, -1.0, -0.2565, 0.0, 0.7435, 0.0, 0.7435, -1.0, -0.2565, -1.0, -0.2565, 0.0, 0.7435, 0.0, 0.7435, -1.0, -0.2565, -1.0, -0.2565, 0.0, 0.7435, 0.0, 0.7435, -1.0, -0.2565, -1.0, -0.2565, 0.06716, 0.7435, 0.0, 0.7435, -1.0, -0.2565, -1.0, -0.2565, 0.0, 0.7435, 0.0, 0.7435, -1.0, -0.2565, -1.0, -0.2565, 0.0, 0.7435, 0.0, 0.7435, -1.0, -0.2565, -1.0, -0.2565, 0.0, 0.7435, 0.0, 0.7435, -1.0, -0.2565, -1.0, -0.2565, 0.0, 0.7435, 0.0, 0.7435, -1.0, -0.2565, -1.0, -0.2565, 0.0, 0.7435, 0.0, 0.7435, -1.0, -0.2565, -1.0, -0.2565, 0.0, 0.7435, 0.0, 0.7435, -1.0, -0.2565, -1.0, -0.2565, 0.0, 0.7435, 0.0, 0.7435, -1.0, -0.2565, -1.0, -0.2565, 0.0, 0.7435, 0.0, 0.7435, -1.0, -0.2565, -1.0, -0.2565, 0.0, 0.7435, 0.0, 0.7435, -1.0, -0.2565, -1.0, -0.2565, 0.0, 0.7435, 0.0, 0.7435, -1.0, -0.2565, -1.0, -0.2565, 0.0, 0.7435, 0.0, 0.7435, -1.0, -0.2565, -1.0, -0.2565, 0.0, 0.7435, 0.0, 0.7435, -1.0, -0.2565, -1.0, -0.2565, 0.0, 0.7435, 0.0, 0.7435, -1.0, -0.2565, -1.0, -0.2565, 0.0, 0.7435, 0.0, 0.7435, -1.0, -0.2565, -1.0, -0.2565, 0.0, 0.7435, 0.0, 0.7435, -1.0, -0.2565, -1.0, -0.2565, 0.0, 0.7435, 0.0, 0.7435, -1.0, -0.2565, -1.0, -0.2565, 0.0, 0.7435, 0.06716, 0.7435, -1.0, -0.2565, -1.0, -0.2565, 0.3538, 0.7435, 0.0, 0.7435, -1.0, -0.2565, -1.0, -0.2565, 0.0, 0.7435, 0.0, 0.7435, -1.0, -0.2565, -1.0, -0.2565, 0.0, 0.7435, 0.0, 0.7435, -1.0, -0.2565, -1.0, -0.2565, 0.0, 0.7435, 0.0, 0.7435, -1.0, -0.2565, -1.0, -0.2565, 0.0, 0.7435, 0.0, 0.7435, -1.0, -0.2565, -1.0, -0.2565, 0.0, 0.7435, 0.0, 0.7435, -1.0, -0.2565, -1.0, -0.2565, 0.0, 0.7435, 0.0, 0.7435, -1.0, -0.2565, -1.0, -0.2565, 0.0, 0.7435, 0.0, 0.7435, -1.0, -0.2565, -1.0, -0.2565, 0.0, 0.7435, 0.0, 0.7435, -1.0, -0.2565, -1.0, -0.2565, 0.0, 0.7435, 0.0, 0.7435, -1.0, -0.2565, -1.0, -0.2565, 0.0, 0.7435, 0.0, 0.7435, -1.0, -0.2565, -1.0, -0.2565, 0.0, 0.7435, 0.0, 0.7435, -1.0, -0.2565, -1.0, -0.2565, 0.0, 0.7435, 0.0, 0.7435, -1.0, -0.2565, -1.0, -0.2565, 0.0, 0.7435, 0.0, 0.7435, -1.0, -0.2565, -1.0, -0.2565, 0.0, 0.7435, 0.0, 0.7435, -1.0, -0.2565, -1.0, -0.2565, 0.0, 0.7435, 0.0, 0.7435, -1.0, -0.2565, -1.0, -0.2565, 0.0, 0.7435, 0.0, 0.7435, -1.0, -0.2565, -1.0, -0.2565, 0.0, 0.7435, 0.3538, 0.7435, -1.0, -0.2565, -1.0, -0.2565, -0.2504, 0.7435, 0.0, 0.7435, -1.0, -0.2565, -1.0, -0.2565, 0.0, 0.7435, 0.5634, 0.7435, -0.8119, -0.2565, -0.6532, -0.2565, 0.04196, 0.7435, 0.0, 0.7435, -1.0, -0.2565, -1.0, -0.2565, 0.0, 0.7435, 0.0, 0.7435, -1.0, -0.2565, -1.0, -0.2565, 0.0, 0.7435, 0.0, 0.7435, -1.0, -0.2565, -1.0, -0.2565, 0.0, 0.7435, 0.0, 0.7435, -1.0, -0.2565, -1.0, -0.2565, 0.0, 0.7435, 0.0, 0.7435, -1.0, -0.2565, -1.0, -0.2565, 0.0, 0.7435, 0.0, 0.7435, -1.0, -0.2565, -1.0, -0.2565, 0.0, 0.7435, 0.0, 0.7435, -1.0, -0.2565, -1.0, -0.2565, 0.0, 0.7435, 0.0, 0.7435, -1.0, -0.2565, -1.0, -0.2565, 0.0, 0.7435, 0.0, 0.7435, -1.0, -0.2565, -1.0, -0.2565, 0.0, 0.7435, 0.0, 0.7435, -1.0, -0.2565, -1.0, -0.2565, 0.0, 0.7435, 0.0, 0.7435, 0.3406, -0.2565, 0.862, -0.2565, -0.8119, 0.7435, 0.0, 0.7435, -1.0, -0.2565, -1.0, -0.2565, 0.0, 0.7435, 0.0, 0.7435, -1.0, -0.2565, -1.0, -0.2565, 0.0, 0.7435, 0.0, 0.7435, -1.0, -0.2565, -1.0, -0.2565, 0.0, 0.7435, 0.0, 0.7435, -1.0, -0.2565, -1.0, -0.2565, 0.0, 0.7435, 0.7496, 0.7435, 0.0, -0.2565, 0.0, -0.2565, 1.0, 0.7435, 0.0, 0.7435, -1.0, -0.2565, -1.0, -0.2565, 0.0, 0.7435, 0.0, 0.7435, -1.0, -0.2565, -1.0, -0.2565, 0.0, 0.7435, 0.0, 0.7435, -1.0, -0.2565, -1.0, -0.2565, 0.0, 0.7435, 0.0, 0.7435, -1.0, -0.2565, -1.0, -0.2565, 0.0, 0.7435, 0.0, 0.7435, -1.0, -0.2565, -1.0, -0.2565, 0.0, 0.7435, 0.0, 0.7435, -1.0, -0.2565, -1.0, -0.2565, 0.0, 0.7435, 0.0, 0.7435, -1.0, -0.2565, -1.0, -0.2565, 0.0, 0.7435, 0.0, 0.7435, -1.0, -0.2565, -1.0, -0.2565, 0.0, 0.7435, 0.0, 0.7435, -1.0, -0.2565, -1.0, -0.2565, 0.0, 0.7435, 0.0, 0.7435, -1.0, -0.2565, -1.0, -0.2565, 0.0, 0.7435, 0.0, 0.7435, -1.0, -0.2565, -1.0, -0.2565, 0.0, 0.7435, 0.1881, 0.7435, 1.862, -0.2565, 0.7761, -0.2565, 0.1881, 0.7435, 0.0, 0.7435, -1.0, -0.2565, -1.0, -0.2565, 0.0, 0.7435, 0.0, 0.7435, -1.0, -0.2565, -1.0, -0.2565, 0.0, 0.7435, 0.0, 0.7435, -1.0, -0.2565, -1.0, -0.2565, 0.0, 0.7435, 0.0, 0.7435, -1.0, -0.2565, -1.0, -0.2565, 0.0, 0.7435, 0.0, 0.7435, -1.0, -0.2565, -1.0, -0.2565, 0.0, 0.7435, 0.0, 0.7435, -1.0, -0.2565, -1.0, -0.2565, 0.0, 0.7435, 0.0, 0.7435, -1.0, -0.2565, -1.0, -0.2565, 0.0, 0.7435, 0.0, 0.7435, -1.0, -0.2565, -1.0, -0.2565, 0.4193, 0.7435, 0.0, 0.7435, -1.0, -0.2565, -1.0, -0.2565, 0.0, 0.7435, 0.0, 0.7435, -1.0, -0.2565, -1.0, -0.2565, 0.0, 0.7435, 0.0, 0.7435, -1.0, -0.2565, -1.0, -0.2565, 0.0, 0.7435, 0.0, 0.7435, -1.0, -0.2565, -1.0, -0.2565, 0.0, 0.7435, 0.0, 0.7435, -1.0, -0.2565, -1.0, -0.2565, 0.0, 0.7435, 0.0, 0.7435, -1.0, -0.2565, -1.0, -0.2565, 0.0, 0.7435, 0.0, 0.7435, -1.0, -0.2565, -1.0, -0.2565, 0.0, 0.7435, 0.0, 0.7435, -1.0, -0.2565, -1.0, -0.2565, 0.0, 0.7435, 0.0, 0.7435, -1.0, -0.2565, -1.0, -0.2565, 0.0, 0.7435, 0.0, 0.7435, -1.0, -0.2565, -1.0, -0.2565, 0.0, 0.7435, 0.0, 0.7435, -1.0, -0.2565, -1.0, -0.2565, 0.0, 0.7435, 0.0, 0.7435, -1.0, -0.2565, -1.0, -0.2565, 0.0, 0.7435, 0.0, 0.7435, -1.0, -0.2565, -1.0, -0.2565, 0.0, 0.7435, 0.0, 0.7435, -1.0, -0.2565, -1.0, -0.2565, 0.0, 0.7435, 0.0, 0.7435, -1.0, -0.2565, -1.0, -0.2565, 0.0, 0.7435, 0.0, 0.7435, -1.0, -0.2565, -1.0, -0.2565, 0.0, 0.7435, 0.0, 0.7435, -1.0, -0.2565, -1.0, -0.2565, 0.0, 0.7435, 0.4193, 0.7435, -1.0, -0.2565, -1.0, -0.2565, 0.0, 0.7435, 0.0, 0.7435, -1.0, -0.2565, -1.0, -0.2565, 0.0, 0.7435, 0.0, 0.7435, -1.0, -0.2565, -1.0, -0.2565, 0.0, 0.7435, 0.0, 0.7435, -1.0, -0.2565, -1.0, -0.2565, 0.0, 0.7435, 0.0, 0.7435, -1.0, -0.2565, -1.0, -0.2565, 0.0, 0.7435, 0.0, 0.7435, -1.0, -0.2565, -1.0, -0.2565, 0.0, 0.7435, 0.0, 0.7435, -1.0, -0.2565, -1.0, -0.2565, 0.0, 0.7435, 0.0, 0.7435, -1.0, -0.2565, -1.0, -0.2565, 0.0, 0.7435, 0.0, 0.7435, -1.0, -0.2565, -1.0, -0.2565, 0.0, 0.7435, 0.0, 0.7435, -1.0, -0.2565, -1.0, -0.2565, 0.0, 0.7435, 0.0, 0.7435, -1.0, -0.2565, -1.0, -0.2565, 0.0, 0.7435, 0.0, 0.7435, -1.0, -0.2565, -1.0, -0.2565, 0.0, 0.7435, 0.0, 0.7435, -1.0, -0.2565, -1.0, -0.2565, 0.0, 0.7435, 0.0, 0.7435, -1.0, -0.2565, -1.0, -0.2565, 0.0, 0.7435, 0.0, 0.7435, -1.0, -0.2565, -1.0, -0.2565, 0.0, 0.7435, 0.0, 0.7435, -1.0, -0.2565, -1.0, -0.2565, 0.0, 0.7435, 0.0, 0.7435, -1.0, -0.2565, -1.0, -0.2565, 0.0, 0.7435, 0.0, 0.7435, -1.0, -0.2565, -1.0, -0.2565, 0.0, 0.7435, 0.0, 0.7435, -1.0, -0.2565, -1.0, -0.2565, 0.0, 0.7435, 0.0, 0.7435, -1.0, -0.2565, -1.0, -0.2565, 0.0, 0.7435, 0.0, 0.7435, -1.0, -0.2565, -1.0, -0.2565, 0.0, 0.7435, 0.0, 0.7435, -1.0, -0.2565, -1.0, -0.2565, 0.0, 0.7435, 0.0, 0.7435, -1.0, -0.2565, -1.0, -0.2565, 0.0, 0.7435, 0.0, 0.7435, -1.0, -0.2565, -1.0, -0.2565, 0.0, 0.7435, 0.0, 0.7435, -1.0, -0.2565, -1.0, -0.2565, 0.0, 0.7435, 0.0, 0.7435, -1.0, -0.2565, -1.0, -0.2565, 0.0, 0.7435, 0.0, 0.7435, -1.0, -0.2565, -1.0, -0.2565, 0.0, 0.7435, 0.0, 0.7435, -1.0, -0.2565, -1.0, -0.2565, 0.0, 0.7435, 0.0, 0.7435, -1.0, -0.2565, -1.0, -0.2565, 0.0, 0.7435, 0.0, 0.7435, -1.0, -0.2565, -1.0, -0.2565, 0.0, 0.7435, 0.0, 0.7435, -1.0, -0.2565, -1.0, -0.2565, 0.0, 0.7435, 0.0, 0.7435, -1.0, -0.2565, -1.0, -0.2565, 0.0, 0.7435, 0.0, 0.7435, -1.0, -0.2565, -1.0, -0.2565, 0.0, 0.7435, 0.0, 0.7435, -1.0, -0.2565, -1.0, -0.2565, 0.0, 0.7435, 0.0, 0.7435, -1.0, -0.2565, -1.0, -0.2565, 0.0, 0.7435, 0.0, 0.7435, -1.0, -0.2565, -1.0, -0.2565, 0.0, 0.7435, 0.0, 0.7435, -1.0, -0.2565, -1.0, -0.2565, 0.4193, 0.7435, 0.0, 0.7435, -1.0, -0.2565, -1.0, -0.2565, 0.0, 0.7435, 0.0, 0.7435, -1.0, -0.2565, -1.0, -0.2565, 0.0, 0.7435, 0.0, 0.7435, -1.0, -0.2565, -1.0, -0.2565, 0.0, 0.7435, 0.0, 0.7435, -1.0, 0.2435, -1.0, 0.2435, 0.0, 0.7435, 0.0, 0.7435, -1.0, 0.2435, -1.0, 0.2435, 0.0, 0.7435, 0.0, 0.7435, -1.0, 0.2435, -1.0, 0.2435, 0.0, 0.7435, 0.0, 0.7435, -1.0, 0.2435, -1.0, 0.2435, 0.0, 0.7435, 0.0, 0.7435, -1.0, 0.2435, -1.0, 0.2435, 0.0, 0.7435, 0.0, 0.7435, -1.0, 0.2435, -1.0, 0.2435, 0.0, 0.7435, 0.0, 0.7435, -1.0, 0.2435, -1.0, 0.2435, 0.0, 0.7435, 0.0, 0.7435, -1.0, 0.2435, -1.0, 0.2435, 0.0, 0.7435, 0.0, 0.7435, -1.0, 0.2435, -1.0, 0.2435, 0.0, 0.7435, 0.0, 0.7435, -1.0, 0.2435, -1.0, 0.2435, 0.0, 0.0, 0.5126, 0.0, 0.5, -1.0, 0.5, -1.0, 0.0, 0.7435, 0.0, 0.7435, -1.0, 0.2435, -1.0, 0.2435, 0.0, 0.7435, 0.0, 0.7435, -1.0, 0.2435, -1.0, 0.2435, 0.0, 0.7435, 0.0, 0.7435, -1.0, 0.2435, -1.0, 0.2435, 0.0, 0.4193, 0.0, -1.0, 0.5634, -1.0, 0.06336, 0.0, -0.5, 0.7435, 0.0, 0.7435, -1.0, 0.2435, -1.0, 0.2435, 0.0, 0.0, 0.5126, 1.0, 0.0, 1.0, 0.7712, 0.0, 0.5, 0.0, 0.0, 1.0, 0.0, 1.0, 0.5, 0.0, 0.7712, 0.0, 0.0, 1.0, 0.5126, 1.0, 1.362, 0.0, 0.5, 0.0, 0.5126, 1.0, 0.4045, 1.0, 0.5, 0.0, 1.362, 0.0, 0.4045, 1.0, 0.0, 1.0, 0.5, 0.0, 0.5, 1.192e-07, 0.0, 1.0, 0.5126, 1.0, 0.7712, 0.0, 0.5, 8.941e-08, 0.5126, 1.0, 0.0, 1.0, 0.5, 0.0, 0.7712, 2.384e-07, 0.0, 1.0, 0.1882, 1.0, 0.7712, 0.0, 0.5, 2.384e-07, 0.1882, 1.0, 0.0, 1.0, 0.5, 0.0, 0.7712, 2.384e-07, 0.0, 1.0, 0.5126, 1.0, 0.7712, 0.0, 0.5, 0.0, 0.5126, 1.0, 0.0, 1.0, 0.5, 0.0, 0.7712, 0.0, 0.0, 1.0, 0.1715, 1.0, 0.5, 0.0, 0.5, 0.0, 0.1715, 1.0, 0.0, 1.0, 1.063, 0.0, 0.5, 0.0, 0.0, 1.0, 0.0, 1.0, 0.5, 0.0, 1.063, 0.7435, 0.3642, -0.2565, 1.0, -0.2565, 1.731, 0.7435, 2.0, 0.7435, 0.0, -0.2565, 0.0, -0.2565, 1.0, 0.7435, 1.0, 0.7435, 0.5224, -0.2565, 0.0, -0.2565, 1.0, 0.7435, 1.0, 0.7435, 0.2912, -0.2565, 0.5224, -0.2565, 1.0, 0.7435, 1.0, 0.7435, 0.0, -0.2565, 0.2912, -0.2565, 1.0, 0.7435, 0.731, 0.7435, 0.1899, -0.2565, 0.0, -0.2565, 1.0, 1.023, 1.141, 0.7435, 0.5224, -0.2565, 0.2504, -0.2565, 1.0, 0.7435, 0.731, 0.7435, 0.3875, -0.2565, 0.5224, -0.2565, 1.0, 0.7435, 1.0, 0.7435, 0.5376, -0.2565, 1.388, -0.2565, 2.0, 0.7435, 2.0, 0.7435, 0.5224, -0.2565, -0.6358, -0.2565, 1.0, 0.7435, 1.0, 0.7435, 0.2504, -0.2565, -0.4624, -0.2565, 1.0, 0.7435, 1.0, 0.7435, 0.0, -0.2565, 0.0, -0.2565, 0.731, 0.7435, 1.0, 0.7435, 0.0, -0.2565, 0.0, -0.2565, 1.0, 0.7435, 1.19, 0.7435, 0.0, -0.2565, 0.0, -0.2565, 1.0, 0.7435, 1.0, 0.7435, 0.0, -0.2565, -0.269, -0.2565, 1.0, 0.7435, 0.731, 0.7435, 0.0, -0.2565, 0.0, -0.2565, 1.285, 0.7435, 1.0, 0.7435, 0.0, -0.2565, 0.0, -0.2565, 1.016, 0.7435, 1.0, 0.7435, 0.0, 1.744, 0.1899, 1.744, -1.5, 0.7435, -1.0, 0.7435, 0.731, -0.2565, 1.0, -0.2565, 2.285, 0.7435, 2.0, 0.7435, 0.0, -0.2565, 0.0, -0.2565, 1.0, 0.7435, 1.285, 0.7435, 0.731, -0.2565, 1.0, -0.2565, 2.19, 0.7435, 2.285, 0.7435, 0.0, -0.2565, 0.0, -0.2565, 1.0, 0.7435, 1.285, 0.7435, 0.0, -0.2565, 0.0, -0.2565, 1.0, 0.7435, 0.731, 0.7435, 0.731, -0.2565, 1.0, -0.2565, 2.0, 0.7435, 2.19, 0.7435, 0.0, -0.2565, 0.2848, -0.2565, 1.0, 0.7435, 1.0, 0.7435, 0.0, -0.2565, 0.01582, -0.2565, 1.0, 0.7435, 1.0, 0.7435, 0.0, -0.2565, 0.2848, -0.2565, 1.0, 0.7435, 1.0, 0.7435, 0.0, -0.2565, 0.2848, -0.2565, 1.0, 0.7435, 1.0, 0.7435, 0.2848, -0.2565, 0.0, -0.2565, 1.0, 0.7435, 1.0, 0.7435, 0.2848, -0.2565, 0.1899, -0.2565, 0.731, 0.7435, 1.0, 0.7435, 0.2848, -0.2565, 0.0, -0.2565, 0.731, 0.7435, 1.0, 0.7435, 0.0, -0.2565, -0.269, -0.2565, 1.19, 0.7435, 1.0, 0.7435, 0.1899, -0.2565, 0.0, -0.2565, 1.0, 0.7435, 0.731, 0.7435, 0.0, -0.2565, 0.0, -0.2565, 1.0, 0.7435, 1.285, 0.7435, 0.0, -0.2565, 0.0, -0.5896, 1.391, 0.7435, 1.0, 0.7435, 0.0, -0.2565, 0.0, -0.2565, 1.0, 1.055, 1.225, 0.7435, 0.0, -0.2565, 0.0, -0.2565, 1.016, 0.7435, 1.0, 0.7435, 0.0, -0.2565, 0.0, -0.2565, 1.0, 0.7435, 1.0, 0.7435, 0.0, -0.2565, -0.269, -0.2565, 1.0, 0.7435, 1.0, 0.7435, 0.0, -0.2565, -0.269, -0.2565, 1.0, 0.7435, 1.016, 0.7435, 0.0, -0.2565, 0.1899, -0.2565, 1.0, 0.7435, 1.0, 0.7435, 0.731, -0.2565, 1.0, -0.2565, 2.285, 0.7435, 2.0, 0.7435, 0.731, -0.2565, 1.0, -0.2565, 2.0, 0.7435, 2.0, 0.7435, 0.1899, -0.2565, 0.0, -0.2565, 1.0, 0.7435, 1.0, 0.7435, 0.0, -0.2565, 0.0, -0.2565, 0.731, 0.7435, 1.0, 0.7435, 0.0, -0.2565, 0.0, -0.2565, 1.0, 0.7435, 1.0, 0.7435, 0.01582, -0.2565, 0.0, -0.2565, 1.0, 0.7435, 0.731, 0.7435, 0.0, -0.2565, 0.0, -0.2565, 1.0, 0.7435, 0.731, 0.7435, 0.0, -0.2565, 0.2848, -0.2565, 1.0, 0.7435, 1.0, 0.7435, 0.0, -0.2565, 0.0, -0.2565, 0.731, 0.7435, 1.0, 0.7435, 0.0, -0.2565, 0.0, -0.2565, 1.0, 0.7435, 1.0, 0.7435, 0.2848, -0.2565, 0.0, -0.2565, 1.0, 0.7435, 1.0, 0.7435, 0.0, -0.5896, 0.3906, -0.2565, 1.0, 0.7435, 0.731, 0.05526, 0.225, -1.256, 0.0, -1.256, 1.0, -0.473, 0.8437, 0.7435, 0.0, -0.2565, 0.01582, -0.2565, 0.731, 0.7435, 1.0, 0.7435, 0.731, -0.2565, 1.0, -0.2151, 1.77, 0.7435, 1.5, 0.7435, 0.731, -0.2565, 1.0, -0.2151, 1.77, 0.7807, 2.085, 0.7435, 0.0, -0.2565, 0.3276, -0.2823, -0.475, 0.7435, -0.5, 0.7435, 0.0, -0.2565, -0.269, -0.2565, 0.5, 0.7849, 0.77, 0.7435, 0.0, -0.2565, 0.0, -0.2565, 0.5, 0.7849, 0.77, 0.7435, 0.3276, -0.2565, 0.0, -0.2565, -0.5, 0.7177, -0.475, 0.7435, 0.731, -0.2565, 1.0, 0.2442, 1.422, 0.7435, 1.5, 0.527, 0.9564, -0.2565, 1.0, -0.2565, 0.5, 0.1679, 0.4135, 0.7435, 0.0, -0.2565, -0.269, -0.2565, 0.5, 0.7435, 0.5, 0.7435, 0.0, -0.2565, -0.269, -0.2193, 1.085, 0.7435, 0.5, 0.7435, 0.0, -0.2565, 0.0, -0.2565, -0.5, 0.7435, -0.5, 0.7435, 0.5, 1.744, 1.0, 1.744, 0.0, 1.244, -0.5, 0.7435, 0.01582, 0.7435, -1.0, -0.2565, -1.5, -0.2565, 0.0, 0.7435, 0.0, 0.7435, -0.9842, -0.2565, -1.0, -0.8474, 0.3038, 0.4104, 0.3906, 0.7435, -1.0, -0.8474, -0.6962, -0.334, 0.264, 0.08511, 0.5, 0.7435, 1.5, 1.244, 0.5, 1.085, 0.0, 0.7435, 0.0, 0.7435, -1.5, 0.08511, -2.5, 0.08511, -0.5, 0.08511, 0.5, 0.08511, -1.5, -0.9149, -1.5, -0.9149, 0.231, 0.1526, 0.3038, 0.7435, -1.0, 0.08511, -1.5, -0.6033, 0.1094, 0.08511, 0.231, 0.08511, -1.5, -1.198, -1.387, -0.9149, 0.231, 0.08511, 0.231, -0.198, -1.387, -1.425, -1.217, -1.235, 0.387, 0.7645, 0.387, 0.5754, -1.217, -0.8961, -1.274, -0.5185, 0.4435, 0.7645, 0.387, -0.5185, 0.4435, 0.08511, 2.0, 1.112, 2.384, 0.08511, 0.231, -1.235, 0.387, -0.8882, 2.384, 0.08511, 2.0, 0.08511, 0.231, -0.9149, 0.231, -0.9149, 2.0, 0.1118, 2.384, 0.08511, 0.231, 0.1118, 2.384, 0.3967, 2.109, 1.085, 0.5, 0.08511, 0.0, -0.5185, -1.557, -2.217, -1.33, -0.7742, -0.2944, 0.4815, 0.4435, 0.1039, -1.274, -2.405, -1.312, -1.217, 0.6696, 0.01708, 0.5, 0.2435, 1.5, 0.7435, 2.5, 1.017, 1.0, 0.2435, 0.0, -0.2565, 0.0, -0.2565, 0.0, 0.2435, 0.0, 0.2435, 0.5, -0.2565, 1.0, -0.2565, 2.0, 0.7435, 1.5, 0.7435, 0.2848, 1.744, 0.0, 1.744, -1.0, 0.7435, -1.269, 0.4694, 0.4844, 1.023, 0.1406, -0.2565, 0.0, 0.05526, 1.225, 0.7435, 0.5224, 0.7435, 0.731, 1.744, 1.0, 1.744, 0.0, 0.7435, 0.1899, 1.023, 1.141, 2.147, 1.172, 1.744, 0.0, 0.7435, 0.0, -0.2565, -0.5, -0.2565, 1.19, 0.7435, 1.0, 0.01708, 0.0, -0.2565, 1.5, 0.7435, 2.0, 0.7529, 0.0, 0.7529, 0.0, 0.7435, 2.0, 1.744, 2.0, 1.753, 0.0, 0.7435, 0.0, 0.7435, 1.0, 1.744, 1.0, 1.744, 0.0, 0.7435, 0.0, 1.147, 1.172, 1.744, 1.0, 1.744, 0.0, 0.7529, 0.0, 0.7435, 2.0, 1.989, 1.906, 2.168, -0.0942, 0.7435, 0.0, 0.7435, 1.0, 1.744, 1.19, 1.989, -0.0942, 0.7435, 0.0, 0.7435, 1.0, 1.925, 1.438, 1.744, 0.1899, 0.1681, 0.9058, -0.01114, 2.906, 1.253, 2.962, 1.564, 1.038, 0.9889, 0.9058, 0.7435, 2.19, 1.744, 2.0, 2.253, 0.9623, 0.7435, 0.1899, 0.925, 1.438, 1.741, 1.172, 1.744, 0.0, 0.5641, 0.03768, 0.2529, 1.962, 1.423, 1.943, 1.715, 0.1319, 0.2529, 0.9623, -0.2565, 2.0, 0.7435, 2.0, 1.423, 0.9435, 0.7435, 0.0, 0.7412, 1.172, 1.645, 1.375, 1.744, 0.0, 0.7149, 0.1319, 0.4227, 1.943, 2.253, 1.68, 2.866, -0.05652, 0.4227, 0.9435, -0.2565, 2.0, 1.593, 1.642, 2.253, 0.6797, 0.7435, 0.0, 0.6448, 1.375, 1.348, 0.8304, 2.593, -0.358])
me_cube.materials.append(mat_material)
me_cube.use_remesh_preserve_volume = False
me_cube.use_remesh_preserve_attributes = False
me_cube.use_mirror_vertex_groups = False
me_cube.update()

# ---- objects
ob_cube = bpy.data.objects.new('Cube', me_cube)

# ---- transforms, parenting, visibility, modifiers, constraints
ob_cube.location = (0.0, 0.0, 0.0)
ob_cube.lock_rotations_4d = False
ob_cube.empty_display_type = 'ARROWS'
ob_cube.lineart.crease_threshold = 0.0

# ---- collection membership
col_collection_1.objects.link(ob_cube)

# ---- scene / render settings (as saved in the file)
scene.frame_start = 1; scene.frame_end = 250; scene.frame_set(1)
scene.render.engine = 'BLENDER_EEVEE_NEXT'
scene.render.resolution_percentage = 50
scene.render.dither_intensity = 0.0
scene.cycles.use_denoising = False
scene.cycles.samples = 128
scene.cycles.sampling_pattern = 'TABULATED_SOBOL'
scene.cycles.light_sampling_threshold = 0.0
scene.cycles.use_adaptive_sampling = False
scene.cycles.use_light_tree = False
scene.cycles.blur_glossy = 0.0
scene.cycles.sample_clamp_indirect = 0.0
scene.view_settings.view_transform = 'Standard'
bpy.context.view_layer.update()

# ---- added for rendering (the .blend has no active camera and no usable light): camera, sun
cam_auto = bpy.data.cameras.new('AutoCamera')
cam_auto.lens = 50.0
cam_auto.sensor_width = 36.0
cam_auto.clip_end = 1216.06
ob_auto_camera = bpy.data.objects.new('AutoCamera', cam_auto)
scene.collection.objects.link(ob_auto_camera)
ob_auto_camera.location = (68.7518, -82.2285, 71.518)
ob_auto_camera.rotation_euler = (1.09748, -7.21219e-08, 0.694738)
scene.camera = ob_auto_camera
light_auto_sun = bpy.data.lights.new('AutoSun', 'SUN')
light_auto_sun.energy = 3.0
light_auto_sun.angle = 0.0523599
ob_auto_sun = bpy.data.objects.new('AutoSun', light_auto_sun)
scene.collection.objects.link(ob_auto_sun)
ob_auto_sun.rotation_euler = (0.872665, 0.174533, 0.523599)
bpy.context.view_layer.update()
